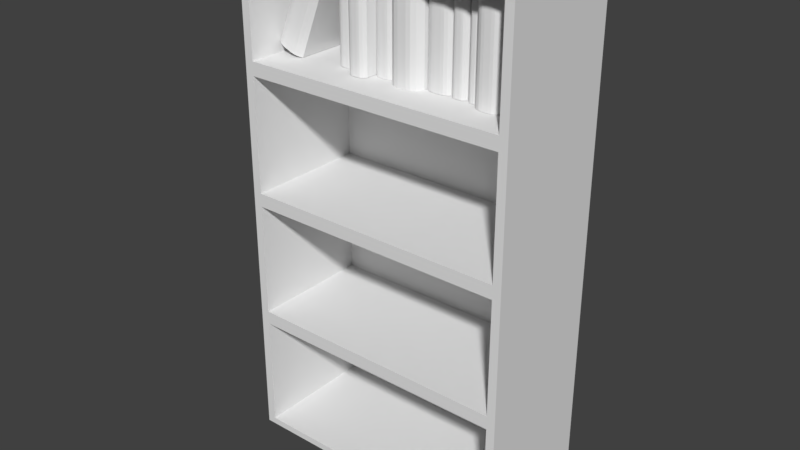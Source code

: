 # Source: libreria.blend  (saved by Blender 2.78.0; exported with 4.5.12 LTS)
import bpy
from mathutils import Matrix  # noqa: F401  (used for matrix-valued properties, if any)

bpy.ops.wm.read_factory_settings(use_empty=True)
scene = bpy.context.scene
scene.name = 'Scene'

# ---- collections
col_collection_1 = bpy.data.collections.new('Collection 1'); scene.collection.children.link(col_collection_1)
col_collection_1.hide_render = True
col_collection_1.hide_viewport = True
col_collection_2 = bpy.data.collections.new('Collection 2'); scene.collection.children.link(col_collection_2)

# ---- world
world_world = bpy.data.worlds.new('World'); scene.world = world_world
world_world.color = (0.05088, 0.05088, 0.05088)
world_world.use_sun_shadow = False
world_world.sun_shadow_jitter_overblur = 0.0
world_world.cycles.sampling_method = 'MANUAL'

# ---- meshes
me_cube_001 = bpy.data.meshes.new('Cube.001')
me_cube_001.from_pydata([], [], [])
me_cube_001.use_remesh_preserve_volume = False
me_cube_001.use_remesh_preserve_attributes = False
me_cube_001.use_mirror_vertex_groups = False
me_cube_001.update()
me_cube = bpy.data.meshes.new('Cube')
me_cube.from_pydata([(-1.0, -1.0, -1.0), (-1.0, -1.0, 1.0), (-1.0, 1.0, -1.0), (-1.0, 1.0, 1.0), (1.0, -1.0, -1.0), (1.0, -1.0, 1.0), (1.0, 1.0, -1.0), (1.0, 1.0, 1.0), (-0.9389, -1.0, -0.8953), (-0.9389, -1.0, 0.8936), (0.9389, -1.0, -0.8953), (0.9389, -1.0, 0.8936), (-0.9389, 0.8975, -0.8953), (-0.9389, 0.8975, 0.8936), (0.9389, 0.8975, -0.8953), (0.9389, 0.8975, 0.8936)], [], [(0, 1, 3, 2), (2, 3, 7, 6), (6, 7, 5, 4), (2, 6, 4, 0), (7, 3, 1, 5), (5, 1, 9, 11), (1, 0, 8, 9), (4, 5, 11, 10), (0, 4, 10, 8), (11, 9, 13, 15), (9, 8, 12, 13), (10, 11, 15, 14), (8, 10, 14, 12), (12, 14, 15, 13)])
me_cube.use_remesh_preserve_volume = False
me_cube.use_remesh_preserve_attributes = False
me_cube.use_mirror_vertex_groups = False
me_cube.update()
me_cube_003 = bpy.data.meshes.new('Cube.003')
me_cube_003.from_pydata([(0.9076, -0.9076, 1.0), (-1.064, -1.0, 1.0), (0.9076, 0.9076, 1.0), (-1.064, 1.0, 1.0), (-1.062, 0.9076, 1.0), (1.0, -1.0, 1.0), (-1.062, -0.9076, 1.0), (1.0, 1.0, 1.0), (-1.064, -1.0, 0.0), (-1.064, 1.0, 0.0), (1.0, 1.0, 0.0), (1.0, -1.0, 0.0), (0.9076, -0.9076, 0.9377), (-1.039, -0.9076, 0.9377), (0.9076, 0.9076, 0.9377), (-1.039, 0.9076, 0.9377), (0.9076, -0.9076, 0.0), (0.9076, 0.9076, 0.0), (0.9983, -0.9076, 1.0), (0.9983, 0.9076, 1.0), (0.9983, -0.9076, 0.9384), (0.9983, 0.9076, 0.9384), (0.9986, -0.8943, 0.0), (0.9983, 0.9076, 0.0), (-1.064, -1.0, 0.5), (-1.174, 0.0, 1.0), (-1.064, 1.0, 0.5), (-1.174, 0.0, 0.0), (-1.174, 0.0, 0.5), (-1.064, -1.0, 0.75), (-1.165, 0.5, 1.0), (-1.064, 1.0, 0.25), (-1.165, 0.5, 0.0), (-1.064, -1.0, 0.25), (-1.165, -0.5, 1.0), (-1.064, 1.0, 0.75), (-1.165, -0.5, 0.0), (-1.165, 0.5, 0.5), (-1.165, -0.5, 0.5), (-1.174, 0.0, 0.25), (-1.174, 0.0, 0.75), (-1.165, -0.5, 0.75), (-1.165, -0.5, 0.25), (-1.165, 0.5, 0.25), (-1.165, 0.5, 0.75), (-1.064, -1.0, 0.875), (-1.131, 0.75, 1.0), (-1.064, 1.0, 0.125), (-1.131, 0.75, 0.0), (-1.064, -1.0, 0.375), (-1.174, -0.25, 1.0), (-1.064, 1.0, 0.625), (-1.174, -0.25, 0.0), (-1.131, 0.75, 0.5), (-1.174, -0.25, 0.5), (-1.174, 0.0, 0.125), (-1.174, 0.0, 0.625), (-1.064, -1.0, 0.625), (-1.174, 0.25, 1.0), (-1.064, 1.0, 0.375), (-1.174, 0.25, 0.0), (-1.064, -1.0, 0.125), (-1.131, -0.75, 1.0), (-1.064, 1.0, 0.875), (-1.131, -0.75, 0.0), (-1.174, 0.25, 0.5), (-1.131, -0.75, 0.5), (-1.174, 0.0, 0.375), (-1.174, 0.0, 0.875), (-1.174, -0.25, 0.75), (-1.131, -0.75, 0.75), (-1.165, -0.5, 0.625), (-1.165, -0.5, 0.875), (-1.174, -0.25, 0.25), (-1.131, -0.75, 0.25), (-1.165, -0.5, 0.125), (-1.165, -0.5, 0.375), (-1.131, 0.75, 0.25), (-1.174, 0.25, 0.25), (-1.165, 0.5, 0.125), (-1.165, 0.5, 0.375), (-1.131, 0.75, 0.75), (-1.174, 0.25, 0.75), (-1.165, 0.5, 0.625), (-1.165, 0.5, 0.875), (-1.174, 0.25, 0.875), (-1.174, 0.25, 0.625), (-1.131, 0.75, 0.625), (-1.174, 0.25, 0.375), (-1.174, 0.25, 0.125), (-1.131, 0.75, 0.125), (-1.131, -0.75, 0.375), (-1.131, -0.75, 0.125), (-1.174, -0.25, 0.125), (-1.131, -0.75, 0.875), (-1.131, -0.75, 0.625), (-1.174, -0.25, 0.625), (-1.174, -0.25, 0.875), (-1.174, -0.25, 0.375), (-1.131, 0.75, 0.375), (-1.131, 0.75, 0.875), (-1.14, 0.0, 1.0), (-1.125, 0.0, 0.9377), (-1.057, 0.9076, 0.9688), (-1.057, -0.9076, 0.9688), (-1.137, 0.0, 0.9688), (-1.134, 0.4538, 1.0), (-1.118, 0.4538, 0.9377), (-1.05, 0.9076, 0.9533), (-1.061, -0.9076, 0.9844), (-1.134, -0.4538, 1.0), (-1.118, -0.4538, 0.9377), (-1.061, 0.9076, 0.9844), (-1.05, -0.9076, 0.9533), (-1.132, 0.0, 0.9533), (-1.139, 0.0, 0.9844), (-1.13, 0.4538, 0.9688), (-1.13, -0.4538, 0.9688), (-1.133, -0.4538, 0.9844), (-1.133, 0.4538, 0.9844), (-1.125, 0.4538, 0.9533), (-1.125, -0.4538, 0.9533), (-1.107, 0.6807, 1.0), (-1.092, 0.6807, 0.9377), (-1.045, 0.9076, 0.9455), (-1.062, -0.9076, 0.9922), (-1.14, -0.2269, 1.0), (-1.125, -0.2269, 0.9377), (-1.059, 0.9076, 0.9766), (-1.054, -0.9076, 0.961), (-1.129, 0.0, 0.9455), (-1.138, 0.0, 0.9766), (-1.103, 0.6807, 0.9688), (-1.137, -0.2269, 0.9688), (-1.14, 0.2269, 1.0), (-1.125, 0.2269, 0.9377), (-1.054, 0.9076, 0.961), (-1.059, -0.9076, 0.9766), (-1.107, -0.6807, 1.0), (-1.092, -0.6807, 0.9377), (-1.062, 0.9076, 0.9922), (-1.045, -0.9076, 0.9455), (-1.135, 0.0, 0.961), (-1.14, 0.0, 0.9922), (-1.137, 0.2269, 0.9688), (-1.103, -0.6807, 0.9688), (-1.132, -0.4538, 0.9766), (-1.134, -0.4538, 0.9922), (-1.139, -0.2269, 0.9844), (-1.106, -0.6807, 0.9844), (-1.132, 0.4538, 0.9766), (-1.134, 0.4538, 0.9922), (-1.106, 0.6807, 0.9844), (-1.139, 0.2269, 0.9844), (-1.122, 0.4538, 0.9455), (-1.128, 0.4538, 0.961), (-1.099, 0.6807, 0.9533), (-1.132, 0.2269, 0.9533), (-1.122, -0.4538, 0.9455), (-1.128, -0.4538, 0.961), (-1.132, -0.2269, 0.9533), (-1.099, -0.6807, 0.9533), (-1.101, -0.6807, 0.961), (-1.135, -0.2269, 0.961), (-1.129, -0.2269, 0.9455), (-1.135, 0.2269, 0.961), (-1.101, 0.6807, 0.961), (-1.095, 0.6807, 0.9455), (-1.14, 0.2269, 0.9922), (-1.106, 0.6807, 0.9922), (-1.105, 0.6807, 0.9766), (-1.106, -0.6807, 0.9922), (-1.14, -0.2269, 0.9922), (-1.138, -0.2269, 0.9766), (-1.105, -0.6807, 0.9766), (-1.138, 0.2269, 0.9766), (-1.129, 0.2269, 0.9455), (-1.095, -0.6807, 0.9455)], [], [(100, 46, 3, 63), (9, 47, 31, 59, 26, 51, 35, 63, 3, 7, 10), (14, 12, 16, 17), (11, 5, 1, 45, 29, 57, 24, 49, 33, 61, 8), (7, 3, 4, 2), (14, 15, 123, 107, 135, 102, 127, 111, 139, 13, 12), (1, 5, 0, 6), (3, 46, 30, 58, 25, 50, 34, 62, 1, 6, 138, 110, 126, 101, 134, 106, 122, 4), (2, 4, 140, 112, 128, 103, 136, 108, 124, 15, 14), (6, 0, 12, 13, 141, 113, 129, 104, 137, 109, 125), (177, 141, 13, 139), (7, 2, 19), (0, 5, 18), (12, 20, 22, 16), (12, 0, 18, 20), (14, 21, 19, 2), (18, 5, 20), (11, 22, 20, 5), (21, 14, 17, 23), (7, 21, 23, 10), (19, 21, 7), (99, 53, 26, 59), (98, 54, 28, 67), (97, 50, 25, 68), (96, 69, 40, 56), (95, 70, 41, 71), (94, 62, 34, 72), (93, 73, 39, 55), (92, 74, 42, 75), (91, 66, 38, 76), (90, 77, 31, 47), (89, 78, 43, 79), (88, 65, 37, 80), (87, 81, 35, 51), (86, 82, 44, 83), (85, 58, 30, 84), (82, 85, 84, 44), (40, 68, 85, 82), (68, 25, 58, 85), (65, 86, 83, 37), (28, 56, 86, 65), (56, 40, 82, 86), (53, 87, 51, 26), (37, 83, 87, 53), (83, 44, 81, 87), (78, 88, 80, 43), (39, 67, 88, 78), (67, 28, 65, 88), (60, 89, 79, 32), (27, 55, 89, 60), (55, 39, 78, 89), (48, 90, 47, 9), (32, 79, 90, 48), (79, 43, 77, 90), (74, 91, 76, 42), (33, 49, 91, 74), (49, 24, 66, 91), (64, 92, 75, 36), (8, 61, 92, 64), (61, 33, 74, 92), (52, 93, 55, 27), (36, 75, 93, 52), (75, 42, 73, 93), (70, 94, 72, 41), (29, 45, 94, 70), (45, 1, 62, 94), (66, 95, 71, 38), (24, 57, 95, 66), (57, 29, 70, 95), (54, 96, 56, 28), (38, 71, 96, 54), (71, 41, 69, 96), (69, 97, 68, 40), (41, 72, 97, 69), (72, 34, 50, 97), (73, 98, 67, 39), (42, 76, 98, 73), (76, 38, 54, 98), (77, 99, 59, 31), (43, 80, 99, 77), (80, 37, 53, 99), (81, 100, 63, 35), (44, 84, 100, 81), (84, 30, 46, 100), (176, 130, 102, 135), (175, 131, 105, 144), (174, 137, 104, 145), (173, 146, 117, 133), (172, 147, 118, 148), (171, 125, 109, 149), (170, 150, 116, 132), (169, 151, 119, 152), (168, 143, 115, 153), (167, 154, 107, 123), (166, 155, 120, 156), (165, 142, 114, 157), (164, 158, 111, 127), (163, 159, 121, 160), (162, 129, 113, 161), (159, 162, 161, 121), (117, 145, 162, 159), (145, 104, 129, 162), (142, 163, 160, 114), (105, 133, 163, 142), (133, 117, 159, 163), (130, 164, 127, 102), (114, 160, 164, 130), (160, 121, 158, 164), (155, 165, 157, 120), (116, 144, 165, 155), (144, 105, 142, 165), (136, 166, 156, 108), (103, 132, 166, 136), (132, 116, 155, 166), (124, 167, 123, 15), (108, 156, 167, 124), (156, 120, 154, 167), (151, 168, 153, 119), (106, 134, 168, 151), (134, 101, 143, 168), (140, 169, 152, 112), (4, 122, 169, 140), (122, 106, 151, 169), (128, 170, 132, 103), (112, 152, 170, 128), (152, 119, 150, 170), (147, 171, 149, 118), (110, 138, 171, 147), (138, 6, 125, 171), (143, 172, 148, 115), (101, 126, 172, 143), (126, 110, 147, 172), (131, 173, 133, 105), (115, 148, 173, 131), (148, 118, 146, 173), (146, 174, 145, 117), (118, 149, 174, 146), (149, 109, 137, 174), (150, 175, 144, 116), (119, 153, 175, 150), (153, 115, 131, 175), (154, 176, 135, 107), (120, 157, 176, 154), (157, 114, 130, 176), (158, 177, 139, 111), (121, 161, 177, 158), (161, 113, 141, 177)])
me_cube_003.use_remesh_preserve_volume = False
me_cube_003.use_remesh_preserve_attributes = False
me_cube_003.use_mirror_vertex_groups = False
me_cube_003.update()
me_cube_004 = bpy.data.meshes.new('Cube.004')
me_cube_004.from_pydata([(0.9076, -0.9076, 1.0), (-1.064, -1.0, 1.0), (0.9076, 0.9076, 1.0), (-1.064, 1.0, 1.0), (-1.062, 0.9076, 1.0), (1.0, -1.0, 1.0), (-1.062, -0.9076, 1.0), (1.0, 1.0, 1.0), (-1.064, -1.0, 0.0), (-1.064, 1.0, 0.0), (1.0, 1.0, 0.0), (1.0, -1.0, 0.0), (0.9076, -0.9076, 0.9377), (-1.039, -0.9076, 0.9377), (0.9076, 0.9076, 0.9377), (-1.039, 0.9076, 0.9377), (0.9076, -0.9076, 0.0), (0.9076, 0.9076, 0.0), (0.9983, -0.9076, 1.0), (0.9983, 0.9076, 1.0), (0.9983, -0.9076, 0.9384), (0.9983, 0.9076, 0.9384), (0.9986, -0.8943, 0.0), (0.9983, 0.9076, 0.0), (-1.064, -1.0, 0.5), (-1.174, 0.0, 1.0), (-1.064, 1.0, 0.5), (-1.174, 0.0, 0.0), (-1.174, 0.0, 0.5), (-1.064, -1.0, 0.75), (-1.165, 0.5, 1.0), (-1.064, 1.0, 0.25), (-1.165, 0.5, 0.0), (-1.064, -1.0, 0.25), (-1.165, -0.5, 1.0), (-1.064, 1.0, 0.75), (-1.165, -0.5, 0.0), (-1.165, 0.5, 0.5), (-1.165, -0.5, 0.5), (-1.174, 0.0, 0.25), (-1.174, 0.0, 0.75), (-1.165, -0.5, 0.75), (-1.165, -0.5, 0.25), (-1.165, 0.5, 0.25), (-1.165, 0.5, 0.75), (-1.064, -1.0, 0.875), (-1.131, 0.75, 1.0), (-1.064, 1.0, 0.125), (-1.131, 0.75, 0.0), (-1.064, -1.0, 0.375), (-1.174, -0.25, 1.0), (-1.064, 1.0, 0.625), (-1.174, -0.25, 0.0), (-1.131, 0.75, 0.5), (-1.174, -0.25, 0.5), (-1.174, 0.0, 0.125), (-1.174, 0.0, 0.625), (-1.064, -1.0, 0.625), (-1.174, 0.25, 1.0), (-1.064, 1.0, 0.375), (-1.174, 0.25, 0.0), (-1.064, -1.0, 0.125), (-1.131, -0.75, 1.0), (-1.064, 1.0, 0.875), (-1.131, -0.75, 0.0), (-1.174, 0.25, 0.5), (-1.131, -0.75, 0.5), (-1.174, 0.0, 0.375), (-1.174, 0.0, 0.875), (-1.174, -0.25, 0.75), (-1.131, -0.75, 0.75), (-1.165, -0.5, 0.625), (-1.165, -0.5, 0.875), (-1.174, -0.25, 0.25), (-1.131, -0.75, 0.25), (-1.165, -0.5, 0.125), (-1.165, -0.5, 0.375), (-1.131, 0.75, 0.25), (-1.174, 0.25, 0.25), (-1.165, 0.5, 0.125), (-1.165, 0.5, 0.375), (-1.131, 0.75, 0.75), (-1.174, 0.25, 0.75), (-1.165, 0.5, 0.625), (-1.165, 0.5, 0.875), (-1.174, 0.25, 0.875), (-1.174, 0.25, 0.625), (-1.131, 0.75, 0.625), (-1.174, 0.25, 0.375), (-1.174, 0.25, 0.125), (-1.131, 0.75, 0.125), (-1.131, -0.75, 0.375), (-1.131, -0.75, 0.125), (-1.174, -0.25, 0.125), (-1.131, -0.75, 0.875), (-1.131, -0.75, 0.625), (-1.174, -0.25, 0.625), (-1.174, -0.25, 0.875), (-1.174, -0.25, 0.375), (-1.131, 0.75, 0.375), (-1.131, 0.75, 0.875), (-1.14, 0.0, 1.0), (-1.125, 0.0, 0.9377), (-1.057, 0.9076, 0.9688), (-1.057, -0.9076, 0.9688), (-1.137, 0.0, 0.9688), (-1.134, 0.4538, 1.0), (-1.118, 0.4538, 0.9377), (-1.05, 0.9076, 0.9533), (-1.061, -0.9076, 0.9844), (-1.134, -0.4538, 1.0), (-1.118, -0.4538, 0.9377), (-1.061, 0.9076, 0.9844), (-1.05, -0.9076, 0.9533), (-1.132, 0.0, 0.9533), (-1.139, 0.0, 0.9844), (-1.13, 0.4538, 0.9688), (-1.13, -0.4538, 0.9688), (-1.133, -0.4538, 0.9844), (-1.133, 0.4538, 0.9844), (-1.125, 0.4538, 0.9533), (-1.125, -0.4538, 0.9533), (-1.107, 0.6807, 1.0), (-1.092, 0.6807, 0.9377), (-1.045, 0.9076, 0.9455), (-1.062, -0.9076, 0.9922), (-1.14, -0.2269, 1.0), (-1.125, -0.2269, 0.9377), (-1.059, 0.9076, 0.9766), (-1.054, -0.9076, 0.961), (-1.129, 0.0, 0.9455), (-1.138, 0.0, 0.9766), (-1.103, 0.6807, 0.9688), (-1.137, -0.2269, 0.9688), (-1.14, 0.2269, 1.0), (-1.125, 0.2269, 0.9377), (-1.054, 0.9076, 0.961), (-1.059, -0.9076, 0.9766), (-1.107, -0.6807, 1.0), (-1.092, -0.6807, 0.9377), (-1.062, 0.9076, 0.9922), (-1.045, -0.9076, 0.9455), (-1.135, 0.0, 0.961), (-1.14, 0.0, 0.9922), (-1.137, 0.2269, 0.9688), (-1.103, -0.6807, 0.9688), (-1.132, -0.4538, 0.9766), (-1.134, -0.4538, 0.9922), (-1.139, -0.2269, 0.9844), (-1.106, -0.6807, 0.9844), (-1.132, 0.4538, 0.9766), (-1.134, 0.4538, 0.9922), (-1.106, 0.6807, 0.9844), (-1.139, 0.2269, 0.9844), (-1.122, 0.4538, 0.9455), (-1.128, 0.4538, 0.961), (-1.099, 0.6807, 0.9533), (-1.132, 0.2269, 0.9533), (-1.122, -0.4538, 0.9455), (-1.128, -0.4538, 0.961), (-1.132, -0.2269, 0.9533), (-1.099, -0.6807, 0.9533), (-1.101, -0.6807, 0.961), (-1.135, -0.2269, 0.961), (-1.129, -0.2269, 0.9455), (-1.135, 0.2269, 0.961), (-1.101, 0.6807, 0.961), (-1.095, 0.6807, 0.9455), (-1.14, 0.2269, 0.9922), (-1.106, 0.6807, 0.9922), (-1.105, 0.6807, 0.9766), (-1.106, -0.6807, 0.9922), (-1.14, -0.2269, 0.9922), (-1.138, -0.2269, 0.9766), (-1.105, -0.6807, 0.9766), (-1.138, 0.2269, 0.9766), (-1.129, 0.2269, 0.9455), (-1.095, -0.6807, 0.9455)], [], [(100, 46, 3, 63), (9, 47, 31, 59, 26, 51, 35, 63, 3, 7, 10), (14, 12, 16, 17), (11, 5, 1, 45, 29, 57, 24, 49, 33, 61, 8), (7, 3, 4, 2), (14, 15, 123, 107, 135, 102, 127, 111, 139, 13, 12), (1, 5, 0, 6), (3, 46, 30, 58, 25, 50, 34, 62, 1, 6, 138, 110, 126, 101, 134, 106, 122, 4), (2, 4, 140, 112, 128, 103, 136, 108, 124, 15, 14), (6, 0, 12, 13, 141, 113, 129, 104, 137, 109, 125), (177, 141, 13, 139), (7, 2, 19), (0, 5, 18), (12, 20, 22, 16), (12, 0, 18, 20), (14, 21, 19, 2), (18, 5, 20), (11, 22, 20, 5), (21, 14, 17, 23), (7, 21, 23, 10), (19, 21, 7), (99, 53, 26, 59), (98, 54, 28, 67), (97, 50, 25, 68), (96, 69, 40, 56), (95, 70, 41, 71), (94, 62, 34, 72), (93, 73, 39, 55), (92, 74, 42, 75), (91, 66, 38, 76), (90, 77, 31, 47), (89, 78, 43, 79), (88, 65, 37, 80), (87, 81, 35, 51), (86, 82, 44, 83), (85, 58, 30, 84), (82, 85, 84, 44), (40, 68, 85, 82), (68, 25, 58, 85), (65, 86, 83, 37), (28, 56, 86, 65), (56, 40, 82, 86), (53, 87, 51, 26), (37, 83, 87, 53), (83, 44, 81, 87), (78, 88, 80, 43), (39, 67, 88, 78), (67, 28, 65, 88), (60, 89, 79, 32), (27, 55, 89, 60), (55, 39, 78, 89), (48, 90, 47, 9), (32, 79, 90, 48), (79, 43, 77, 90), (74, 91, 76, 42), (33, 49, 91, 74), (49, 24, 66, 91), (64, 92, 75, 36), (8, 61, 92, 64), (61, 33, 74, 92), (52, 93, 55, 27), (36, 75, 93, 52), (75, 42, 73, 93), (70, 94, 72, 41), (29, 45, 94, 70), (45, 1, 62, 94), (66, 95, 71, 38), (24, 57, 95, 66), (57, 29, 70, 95), (54, 96, 56, 28), (38, 71, 96, 54), (71, 41, 69, 96), (69, 97, 68, 40), (41, 72, 97, 69), (72, 34, 50, 97), (73, 98, 67, 39), (42, 76, 98, 73), (76, 38, 54, 98), (77, 99, 59, 31), (43, 80, 99, 77), (80, 37, 53, 99), (81, 100, 63, 35), (44, 84, 100, 81), (84, 30, 46, 100), (176, 130, 102, 135), (175, 131, 105, 144), (174, 137, 104, 145), (173, 146, 117, 133), (172, 147, 118, 148), (171, 125, 109, 149), (170, 150, 116, 132), (169, 151, 119, 152), (168, 143, 115, 153), (167, 154, 107, 123), (166, 155, 120, 156), (165, 142, 114, 157), (164, 158, 111, 127), (163, 159, 121, 160), (162, 129, 113, 161), (159, 162, 161, 121), (117, 145, 162, 159), (145, 104, 129, 162), (142, 163, 160, 114), (105, 133, 163, 142), (133, 117, 159, 163), (130, 164, 127, 102), (114, 160, 164, 130), (160, 121, 158, 164), (155, 165, 157, 120), (116, 144, 165, 155), (144, 105, 142, 165), (136, 166, 156, 108), (103, 132, 166, 136), (132, 116, 155, 166), (124, 167, 123, 15), (108, 156, 167, 124), (156, 120, 154, 167), (151, 168, 153, 119), (106, 134, 168, 151), (134, 101, 143, 168), (140, 169, 152, 112), (4, 122, 169, 140), (122, 106, 151, 169), (128, 170, 132, 103), (112, 152, 170, 128), (152, 119, 150, 170), (147, 171, 149, 118), (110, 138, 171, 147), (138, 6, 125, 171), (143, 172, 148, 115), (101, 126, 172, 143), (126, 110, 147, 172), (131, 173, 133, 105), (115, 148, 173, 131), (148, 118, 146, 173), (146, 174, 145, 117), (118, 149, 174, 146), (149, 109, 137, 174), (150, 175, 144, 116), (119, 153, 175, 150), (153, 115, 131, 175), (154, 176, 135, 107), (120, 157, 176, 154), (157, 114, 130, 176), (158, 177, 139, 111), (121, 161, 177, 158), (161, 113, 141, 177)])
me_cube_004.use_remesh_preserve_volume = False
me_cube_004.use_remesh_preserve_attributes = False
me_cube_004.use_mirror_vertex_groups = False
me_cube_004.update()
me_cube_005 = bpy.data.meshes.new('Cube.005')
me_cube_005.from_pydata([(0.9076, -0.9076, 1.0), (-1.064, -1.0, 1.0), (0.9076, 0.9076, 1.0), (-1.064, 1.0, 1.0), (-1.062, 0.9076, 1.0), (1.0, -1.0, 1.0), (-1.062, -0.9076, 1.0), (1.0, 1.0, 1.0), (-1.064, -1.0, 0.0), (-1.064, 1.0, 0.0), (1.0, 1.0, 0.0), (1.0, -1.0, 0.0), (0.9076, -0.9076, 0.9377), (-1.039, -0.9076, 0.9377), (0.9076, 0.9076, 0.9377), (-1.039, 0.9076, 0.9377), (0.9076, -0.9076, 0.0), (0.9076, 0.9076, 0.0), (0.9983, -0.9076, 1.0), (0.9983, 0.9076, 1.0), (0.9983, -0.9076, 0.9384), (0.9983, 0.9076, 0.9384), (0.9986, -0.8943, 0.0), (0.9983, 0.9076, 0.0), (-1.064, -1.0, 0.5), (-1.174, 0.0, 1.0), (-1.064, 1.0, 0.5), (-1.174, 0.0, 0.0), (-1.174, 0.0, 0.5), (-1.064, -1.0, 0.75), (-1.165, 0.5, 1.0), (-1.064, 1.0, 0.25), (-1.165, 0.5, 0.0), (-1.064, -1.0, 0.25), (-1.165, -0.5, 1.0), (-1.064, 1.0, 0.75), (-1.165, -0.5, 0.0), (-1.165, 0.5, 0.5), (-1.165, -0.5, 0.5), (-1.174, 0.0, 0.25), (-1.174, 0.0, 0.75), (-1.165, -0.5, 0.75), (-1.165, -0.5, 0.25), (-1.165, 0.5, 0.25), (-1.165, 0.5, 0.75), (-1.064, -1.0, 0.875), (-1.131, 0.75, 1.0), (-1.064, 1.0, 0.125), (-1.131, 0.75, 0.0), (-1.064, -1.0, 0.375), (-1.174, -0.25, 1.0), (-1.064, 1.0, 0.625), (-1.174, -0.25, 0.0), (-1.131, 0.75, 0.5), (-1.174, -0.25, 0.5), (-1.174, 0.0, 0.125), (-1.174, 0.0, 0.625), (-1.064, -1.0, 0.625), (-1.174, 0.25, 1.0), (-1.064, 1.0, 0.375), (-1.174, 0.25, 0.0), (-1.064, -1.0, 0.125), (-1.131, -0.75, 1.0), (-1.064, 1.0, 0.875), (-1.131, -0.75, 0.0), (-1.174, 0.25, 0.5), (-1.131, -0.75, 0.5), (-1.174, 0.0, 0.375), (-1.174, 0.0, 0.875), (-1.174, -0.25, 0.75), (-1.131, -0.75, 0.75), (-1.165, -0.5, 0.625), (-1.165, -0.5, 0.875), (-1.174, -0.25, 0.25), (-1.131, -0.75, 0.25), (-1.165, -0.5, 0.125), (-1.165, -0.5, 0.375), (-1.131, 0.75, 0.25), (-1.174, 0.25, 0.25), (-1.165, 0.5, 0.125), (-1.165, 0.5, 0.375), (-1.131, 0.75, 0.75), (-1.174, 0.25, 0.75), (-1.165, 0.5, 0.625), (-1.165, 0.5, 0.875), (-1.174, 0.25, 0.875), (-1.174, 0.25, 0.625), (-1.131, 0.75, 0.625), (-1.174, 0.25, 0.375), (-1.174, 0.25, 0.125), (-1.131, 0.75, 0.125), (-1.131, -0.75, 0.375), (-1.131, -0.75, 0.125), (-1.174, -0.25, 0.125), (-1.131, -0.75, 0.875), (-1.131, -0.75, 0.625), (-1.174, -0.25, 0.625), (-1.174, -0.25, 0.875), (-1.174, -0.25, 0.375), (-1.131, 0.75, 0.375), (-1.131, 0.75, 0.875), (-1.14, 0.0, 1.0), (-1.125, 0.0, 0.9377), (-1.057, 0.9076, 0.9688), (-1.057, -0.9076, 0.9688), (-1.137, 0.0, 0.9688), (-1.134, 0.4538, 1.0), (-1.118, 0.4538, 0.9377), (-1.05, 0.9076, 0.9533), (-1.061, -0.9076, 0.9844), (-1.134, -0.4538, 1.0), (-1.118, -0.4538, 0.9377), (-1.061, 0.9076, 0.9844), (-1.05, -0.9076, 0.9533), (-1.132, 0.0, 0.9533), (-1.139, 0.0, 0.9844), (-1.13, 0.4538, 0.9688), (-1.13, -0.4538, 0.9688), (-1.133, -0.4538, 0.9844), (-1.133, 0.4538, 0.9844), (-1.125, 0.4538, 0.9533), (-1.125, -0.4538, 0.9533), (-1.107, 0.6807, 1.0), (-1.092, 0.6807, 0.9377), (-1.045, 0.9076, 0.9455), (-1.062, -0.9076, 0.9922), (-1.14, -0.2269, 1.0), (-1.125, -0.2269, 0.9377), (-1.059, 0.9076, 0.9766), (-1.054, -0.9076, 0.961), (-1.129, 0.0, 0.9455), (-1.138, 0.0, 0.9766), (-1.103, 0.6807, 0.9688), (-1.137, -0.2269, 0.9688), (-1.14, 0.2269, 1.0), (-1.125, 0.2269, 0.9377), (-1.054, 0.9076, 0.961), (-1.059, -0.9076, 0.9766), (-1.107, -0.6807, 1.0), (-1.092, -0.6807, 0.9377), (-1.062, 0.9076, 0.9922), (-1.045, -0.9076, 0.9455), (-1.135, 0.0, 0.961), (-1.14, 0.0, 0.9922), (-1.137, 0.2269, 0.9688), (-1.103, -0.6807, 0.9688), (-1.132, -0.4538, 0.9766), (-1.134, -0.4538, 0.9922), (-1.139, -0.2269, 0.9844), (-1.106, -0.6807, 0.9844), (-1.132, 0.4538, 0.9766), (-1.134, 0.4538, 0.9922), (-1.106, 0.6807, 0.9844), (-1.139, 0.2269, 0.9844), (-1.122, 0.4538, 0.9455), (-1.128, 0.4538, 0.961), (-1.099, 0.6807, 0.9533), (-1.132, 0.2269, 0.9533), (-1.122, -0.4538, 0.9455), (-1.128, -0.4538, 0.961), (-1.132, -0.2269, 0.9533), (-1.099, -0.6807, 0.9533), (-1.101, -0.6807, 0.961), (-1.135, -0.2269, 0.961), (-1.129, -0.2269, 0.9455), (-1.135, 0.2269, 0.961), (-1.101, 0.6807, 0.961), (-1.095, 0.6807, 0.9455), (-1.14, 0.2269, 0.9922), (-1.106, 0.6807, 0.9922), (-1.105, 0.6807, 0.9766), (-1.106, -0.6807, 0.9922), (-1.14, -0.2269, 0.9922), (-1.138, -0.2269, 0.9766), (-1.105, -0.6807, 0.9766), (-1.138, 0.2269, 0.9766), (-1.129, 0.2269, 0.9455), (-1.095, -0.6807, 0.9455)], [], [(100, 46, 3, 63), (9, 47, 31, 59, 26, 51, 35, 63, 3, 7, 10), (14, 12, 16, 17), (11, 5, 1, 45, 29, 57, 24, 49, 33, 61, 8), (7, 3, 4, 2), (14, 15, 123, 107, 135, 102, 127, 111, 139, 13, 12), (1, 5, 0, 6), (3, 46, 30, 58, 25, 50, 34, 62, 1, 6, 138, 110, 126, 101, 134, 106, 122, 4), (2, 4, 140, 112, 128, 103, 136, 108, 124, 15, 14), (6, 0, 12, 13, 141, 113, 129, 104, 137, 109, 125), (177, 141, 13, 139), (7, 2, 19), (0, 5, 18), (12, 20, 22, 16), (12, 0, 18, 20), (14, 21, 19, 2), (18, 5, 20), (11, 22, 20, 5), (21, 14, 17, 23), (7, 21, 23, 10), (19, 21, 7), (99, 53, 26, 59), (98, 54, 28, 67), (97, 50, 25, 68), (96, 69, 40, 56), (95, 70, 41, 71), (94, 62, 34, 72), (93, 73, 39, 55), (92, 74, 42, 75), (91, 66, 38, 76), (90, 77, 31, 47), (89, 78, 43, 79), (88, 65, 37, 80), (87, 81, 35, 51), (86, 82, 44, 83), (85, 58, 30, 84), (82, 85, 84, 44), (40, 68, 85, 82), (68, 25, 58, 85), (65, 86, 83, 37), (28, 56, 86, 65), (56, 40, 82, 86), (53, 87, 51, 26), (37, 83, 87, 53), (83, 44, 81, 87), (78, 88, 80, 43), (39, 67, 88, 78), (67, 28, 65, 88), (60, 89, 79, 32), (27, 55, 89, 60), (55, 39, 78, 89), (48, 90, 47, 9), (32, 79, 90, 48), (79, 43, 77, 90), (74, 91, 76, 42), (33, 49, 91, 74), (49, 24, 66, 91), (64, 92, 75, 36), (8, 61, 92, 64), (61, 33, 74, 92), (52, 93, 55, 27), (36, 75, 93, 52), (75, 42, 73, 93), (70, 94, 72, 41), (29, 45, 94, 70), (45, 1, 62, 94), (66, 95, 71, 38), (24, 57, 95, 66), (57, 29, 70, 95), (54, 96, 56, 28), (38, 71, 96, 54), (71, 41, 69, 96), (69, 97, 68, 40), (41, 72, 97, 69), (72, 34, 50, 97), (73, 98, 67, 39), (42, 76, 98, 73), (76, 38, 54, 98), (77, 99, 59, 31), (43, 80, 99, 77), (80, 37, 53, 99), (81, 100, 63, 35), (44, 84, 100, 81), (84, 30, 46, 100), (176, 130, 102, 135), (175, 131, 105, 144), (174, 137, 104, 145), (173, 146, 117, 133), (172, 147, 118, 148), (171, 125, 109, 149), (170, 150, 116, 132), (169, 151, 119, 152), (168, 143, 115, 153), (167, 154, 107, 123), (166, 155, 120, 156), (165, 142, 114, 157), (164, 158, 111, 127), (163, 159, 121, 160), (162, 129, 113, 161), (159, 162, 161, 121), (117, 145, 162, 159), (145, 104, 129, 162), (142, 163, 160, 114), (105, 133, 163, 142), (133, 117, 159, 163), (130, 164, 127, 102), (114, 160, 164, 130), (160, 121, 158, 164), (155, 165, 157, 120), (116, 144, 165, 155), (144, 105, 142, 165), (136, 166, 156, 108), (103, 132, 166, 136), (132, 116, 155, 166), (124, 167, 123, 15), (108, 156, 167, 124), (156, 120, 154, 167), (151, 168, 153, 119), (106, 134, 168, 151), (134, 101, 143, 168), (140, 169, 152, 112), (4, 122, 169, 140), (122, 106, 151, 169), (128, 170, 132, 103), (112, 152, 170, 128), (152, 119, 150, 170), (147, 171, 149, 118), (110, 138, 171, 147), (138, 6, 125, 171), (143, 172, 148, 115), (101, 126, 172, 143), (126, 110, 147, 172), (131, 173, 133, 105), (115, 148, 173, 131), (148, 118, 146, 173), (146, 174, 145, 117), (118, 149, 174, 146), (149, 109, 137, 174), (150, 175, 144, 116), (119, 153, 175, 150), (153, 115, 131, 175), (154, 176, 135, 107), (120, 157, 176, 154), (157, 114, 130, 176), (158, 177, 139, 111), (121, 161, 177, 158), (161, 113, 141, 177)])
me_cube_005.use_remesh_preserve_volume = False
me_cube_005.use_remesh_preserve_attributes = False
me_cube_005.use_mirror_vertex_groups = False
me_cube_005.update()
me_cube_006 = bpy.data.meshes.new('Cube.006')
me_cube_006.from_pydata([(0.9076, -0.9076, 1.0), (-1.064, -1.0, 1.0), (0.9076, 0.9076, 1.0), (-1.064, 1.0, 1.0), (-1.062, 0.9076, 1.0), (1.0, -1.0, 1.0), (-1.062, -0.9076, 1.0), (1.0, 1.0, 1.0), (-1.064, -1.0, 0.0), (-1.064, 1.0, 0.0), (1.0, 1.0, 0.0), (1.0, -1.0, 0.0), (0.9076, -0.9076, 0.9377), (-1.039, -0.9076, 0.9377), (0.9076, 0.9076, 0.9377), (-1.039, 0.9076, 0.9377), (0.9076, -0.9076, 0.0), (0.9076, 0.9076, 0.0), (0.9983, -0.9076, 1.0), (0.9983, 0.9076, 1.0), (0.9983, -0.9076, 0.9384), (0.9983, 0.9076, 0.9384), (0.9986, -0.8943, 0.0), (0.9983, 0.9076, 0.0), (-1.064, -1.0, 0.5), (-1.174, 0.0, 1.0), (-1.064, 1.0, 0.5), (-1.174, 0.0, 0.0), (-1.174, 0.0, 0.5), (-1.064, -1.0, 0.75), (-1.165, 0.5, 1.0), (-1.064, 1.0, 0.25), (-1.165, 0.5, 0.0), (-1.064, -1.0, 0.25), (-1.165, -0.5, 1.0), (-1.064, 1.0, 0.75), (-1.165, -0.5, 0.0), (-1.165, 0.5, 0.5), (-1.165, -0.5, 0.5), (-1.174, 0.0, 0.25), (-1.174, 0.0, 0.75), (-1.165, -0.5, 0.75), (-1.165, -0.5, 0.25), (-1.165, 0.5, 0.25), (-1.165, 0.5, 0.75), (-1.064, -1.0, 0.875), (-1.131, 0.75, 1.0), (-1.064, 1.0, 0.125), (-1.131, 0.75, 0.0), (-1.064, -1.0, 0.375), (-1.174, -0.25, 1.0), (-1.064, 1.0, 0.625), (-1.174, -0.25, 0.0), (-1.131, 0.75, 0.5), (-1.174, -0.25, 0.5), (-1.174, 0.0, 0.125), (-1.174, 0.0, 0.625), (-1.064, -1.0, 0.625), (-1.174, 0.25, 1.0), (-1.064, 1.0, 0.375), (-1.174, 0.25, 0.0), (-1.064, -1.0, 0.125), (-1.131, -0.75, 1.0), (-1.064, 1.0, 0.875), (-1.131, -0.75, 0.0), (-1.174, 0.25, 0.5), (-1.131, -0.75, 0.5), (-1.174, 0.0, 0.375), (-1.174, 0.0, 0.875), (-1.174, -0.25, 0.75), (-1.131, -0.75, 0.75), (-1.165, -0.5, 0.625), (-1.165, -0.5, 0.875), (-1.174, -0.25, 0.25), (-1.131, -0.75, 0.25), (-1.165, -0.5, 0.125), (-1.165, -0.5, 0.375), (-1.131, 0.75, 0.25), (-1.174, 0.25, 0.25), (-1.165, 0.5, 0.125), (-1.165, 0.5, 0.375), (-1.131, 0.75, 0.75), (-1.174, 0.25, 0.75), (-1.165, 0.5, 0.625), (-1.165, 0.5, 0.875), (-1.174, 0.25, 0.875), (-1.174, 0.25, 0.625), (-1.131, 0.75, 0.625), (-1.174, 0.25, 0.375), (-1.174, 0.25, 0.125), (-1.131, 0.75, 0.125), (-1.131, -0.75, 0.375), (-1.131, -0.75, 0.125), (-1.174, -0.25, 0.125), (-1.131, -0.75, 0.875), (-1.131, -0.75, 0.625), (-1.174, -0.25, 0.625), (-1.174, -0.25, 0.875), (-1.174, -0.25, 0.375), (-1.131, 0.75, 0.375), (-1.131, 0.75, 0.875), (-1.14, 0.0, 1.0), (-1.125, 0.0, 0.9377), (-1.057, 0.9076, 0.9688), (-1.057, -0.9076, 0.9688), (-1.137, 0.0, 0.9688), (-1.134, 0.4538, 1.0), (-1.118, 0.4538, 0.9377), (-1.05, 0.9076, 0.9533), (-1.061, -0.9076, 0.9844), (-1.134, -0.4538, 1.0), (-1.118, -0.4538, 0.9377), (-1.061, 0.9076, 0.9844), (-1.05, -0.9076, 0.9533), (-1.132, 0.0, 0.9533), (-1.139, 0.0, 0.9844), (-1.13, 0.4538, 0.9688), (-1.13, -0.4538, 0.9688), (-1.133, -0.4538, 0.9844), (-1.133, 0.4538, 0.9844), (-1.125, 0.4538, 0.9533), (-1.125, -0.4538, 0.9533), (-1.107, 0.6807, 1.0), (-1.092, 0.6807, 0.9377), (-1.045, 0.9076, 0.9455), (-1.062, -0.9076, 0.9922), (-1.14, -0.2269, 1.0), (-1.125, -0.2269, 0.9377), (-1.059, 0.9076, 0.9766), (-1.054, -0.9076, 0.961), (-1.129, 0.0, 0.9455), (-1.138, 0.0, 0.9766), (-1.103, 0.6807, 0.9688), (-1.137, -0.2269, 0.9688), (-1.14, 0.2269, 1.0), (-1.125, 0.2269, 0.9377), (-1.054, 0.9076, 0.961), (-1.059, -0.9076, 0.9766), (-1.107, -0.6807, 1.0), (-1.092, -0.6807, 0.9377), (-1.062, 0.9076, 0.9922), (-1.045, -0.9076, 0.9455), (-1.135, 0.0, 0.961), (-1.14, 0.0, 0.9922), (-1.137, 0.2269, 0.9688), (-1.103, -0.6807, 0.9688), (-1.132, -0.4538, 0.9766), (-1.134, -0.4538, 0.9922), (-1.139, -0.2269, 0.9844), (-1.106, -0.6807, 0.9844), (-1.132, 0.4538, 0.9766), (-1.134, 0.4538, 0.9922), (-1.106, 0.6807, 0.9844), (-1.139, 0.2269, 0.9844), (-1.122, 0.4538, 0.9455), (-1.128, 0.4538, 0.961), (-1.099, 0.6807, 0.9533), (-1.132, 0.2269, 0.9533), (-1.122, -0.4538, 0.9455), (-1.128, -0.4538, 0.961), (-1.132, -0.2269, 0.9533), (-1.099, -0.6807, 0.9533), (-1.101, -0.6807, 0.961), (-1.135, -0.2269, 0.961), (-1.129, -0.2269, 0.9455), (-1.135, 0.2269, 0.961), (-1.101, 0.6807, 0.961), (-1.095, 0.6807, 0.9455), (-1.14, 0.2269, 0.9922), (-1.106, 0.6807, 0.9922), (-1.105, 0.6807, 0.9766), (-1.106, -0.6807, 0.9922), (-1.14, -0.2269, 0.9922), (-1.138, -0.2269, 0.9766), (-1.105, -0.6807, 0.9766), (-1.138, 0.2269, 0.9766), (-1.129, 0.2269, 0.9455), (-1.095, -0.6807, 0.9455)], [], [(100, 46, 3, 63), (9, 47, 31, 59, 26, 51, 35, 63, 3, 7, 10), (14, 12, 16, 17), (11, 5, 1, 45, 29, 57, 24, 49, 33, 61, 8), (7, 3, 4, 2), (14, 15, 123, 107, 135, 102, 127, 111, 139, 13, 12), (1, 5, 0, 6), (3, 46, 30, 58, 25, 50, 34, 62, 1, 6, 138, 110, 126, 101, 134, 106, 122, 4), (2, 4, 140, 112, 128, 103, 136, 108, 124, 15, 14), (6, 0, 12, 13, 141, 113, 129, 104, 137, 109, 125), (177, 141, 13, 139), (7, 2, 19), (0, 5, 18), (12, 20, 22, 16), (12, 0, 18, 20), (14, 21, 19, 2), (18, 5, 20), (11, 22, 20, 5), (21, 14, 17, 23), (7, 21, 23, 10), (19, 21, 7), (99, 53, 26, 59), (98, 54, 28, 67), (97, 50, 25, 68), (96, 69, 40, 56), (95, 70, 41, 71), (94, 62, 34, 72), (93, 73, 39, 55), (92, 74, 42, 75), (91, 66, 38, 76), (90, 77, 31, 47), (89, 78, 43, 79), (88, 65, 37, 80), (87, 81, 35, 51), (86, 82, 44, 83), (85, 58, 30, 84), (82, 85, 84, 44), (40, 68, 85, 82), (68, 25, 58, 85), (65, 86, 83, 37), (28, 56, 86, 65), (56, 40, 82, 86), (53, 87, 51, 26), (37, 83, 87, 53), (83, 44, 81, 87), (78, 88, 80, 43), (39, 67, 88, 78), (67, 28, 65, 88), (60, 89, 79, 32), (27, 55, 89, 60), (55, 39, 78, 89), (48, 90, 47, 9), (32, 79, 90, 48), (79, 43, 77, 90), (74, 91, 76, 42), (33, 49, 91, 74), (49, 24, 66, 91), (64, 92, 75, 36), (8, 61, 92, 64), (61, 33, 74, 92), (52, 93, 55, 27), (36, 75, 93, 52), (75, 42, 73, 93), (70, 94, 72, 41), (29, 45, 94, 70), (45, 1, 62, 94), (66, 95, 71, 38), (24, 57, 95, 66), (57, 29, 70, 95), (54, 96, 56, 28), (38, 71, 96, 54), (71, 41, 69, 96), (69, 97, 68, 40), (41, 72, 97, 69), (72, 34, 50, 97), (73, 98, 67, 39), (42, 76, 98, 73), (76, 38, 54, 98), (77, 99, 59, 31), (43, 80, 99, 77), (80, 37, 53, 99), (81, 100, 63, 35), (44, 84, 100, 81), (84, 30, 46, 100), (176, 130, 102, 135), (175, 131, 105, 144), (174, 137, 104, 145), (173, 146, 117, 133), (172, 147, 118, 148), (171, 125, 109, 149), (170, 150, 116, 132), (169, 151, 119, 152), (168, 143, 115, 153), (167, 154, 107, 123), (166, 155, 120, 156), (165, 142, 114, 157), (164, 158, 111, 127), (163, 159, 121, 160), (162, 129, 113, 161), (159, 162, 161, 121), (117, 145, 162, 159), (145, 104, 129, 162), (142, 163, 160, 114), (105, 133, 163, 142), (133, 117, 159, 163), (130, 164, 127, 102), (114, 160, 164, 130), (160, 121, 158, 164), (155, 165, 157, 120), (116, 144, 165, 155), (144, 105, 142, 165), (136, 166, 156, 108), (103, 132, 166, 136), (132, 116, 155, 166), (124, 167, 123, 15), (108, 156, 167, 124), (156, 120, 154, 167), (151, 168, 153, 119), (106, 134, 168, 151), (134, 101, 143, 168), (140, 169, 152, 112), (4, 122, 169, 140), (122, 106, 151, 169), (128, 170, 132, 103), (112, 152, 170, 128), (152, 119, 150, 170), (147, 171, 149, 118), (110, 138, 171, 147), (138, 6, 125, 171), (143, 172, 148, 115), (101, 126, 172, 143), (126, 110, 147, 172), (131, 173, 133, 105), (115, 148, 173, 131), (148, 118, 146, 173), (146, 174, 145, 117), (118, 149, 174, 146), (149, 109, 137, 174), (150, 175, 144, 116), (119, 153, 175, 150), (153, 115, 131, 175), (154, 176, 135, 107), (120, 157, 176, 154), (157, 114, 130, 176), (158, 177, 139, 111), (121, 161, 177, 158), (161, 113, 141, 177)])
me_cube_006.use_remesh_preserve_volume = False
me_cube_006.use_remesh_preserve_attributes = False
me_cube_006.use_mirror_vertex_groups = False
me_cube_006.update()
me_cube_007 = bpy.data.meshes.new('Cube.007')
me_cube_007.from_pydata([(0.9076, -0.9076, 1.0), (-1.064, -1.0, 1.0), (0.9076, 0.9076, 1.0), (-1.064, 1.0, 1.0), (-1.062, 0.9076, 1.0), (1.0, -1.0, 1.0), (-1.062, -0.9076, 1.0), (1.0, 1.0, 1.0), (-1.064, -1.0, 0.0), (-1.064, 1.0, 0.0), (1.0, 1.0, 0.0), (1.0, -1.0, 0.0), (0.9076, -0.9076, 0.9377), (-1.039, -0.9076, 0.9377), (0.9076, 0.9076, 0.9377), (-1.039, 0.9076, 0.9377), (0.9076, -0.9076, 0.0), (0.9076, 0.9076, 0.0), (0.9983, -0.9076, 1.0), (0.9983, 0.9076, 1.0), (0.9983, -0.9076, 0.9384), (0.9983, 0.9076, 0.9384), (0.9986, -0.8943, 0.0), (0.9983, 0.9076, 0.0), (-1.064, -1.0, 0.5), (-1.174, 0.0, 1.0), (-1.064, 1.0, 0.5), (-1.174, 0.0, 0.0), (-1.174, 0.0, 0.5), (-1.064, -1.0, 0.75), (-1.165, 0.5, 1.0), (-1.064, 1.0, 0.25), (-1.165, 0.5, 0.0), (-1.064, -1.0, 0.25), (-1.165, -0.5, 1.0), (-1.064, 1.0, 0.75), (-1.165, -0.5, 0.0), (-1.165, 0.5, 0.5), (-1.165, -0.5, 0.5), (-1.174, 0.0, 0.25), (-1.174, 0.0, 0.75), (-1.165, -0.5, 0.75), (-1.165, -0.5, 0.25), (-1.165, 0.5, 0.25), (-1.165, 0.5, 0.75), (-1.064, -1.0, 0.875), (-1.131, 0.75, 1.0), (-1.064, 1.0, 0.125), (-1.131, 0.75, 0.0), (-1.064, -1.0, 0.375), (-1.174, -0.25, 1.0), (-1.064, 1.0, 0.625), (-1.174, -0.25, 0.0), (-1.131, 0.75, 0.5), (-1.174, -0.25, 0.5), (-1.174, 0.0, 0.125), (-1.174, 0.0, 0.625), (-1.064, -1.0, 0.625), (-1.174, 0.25, 1.0), (-1.064, 1.0, 0.375), (-1.174, 0.25, 0.0), (-1.064, -1.0, 0.125), (-1.131, -0.75, 1.0), (-1.064, 1.0, 0.875), (-1.131, -0.75, 0.0), (-1.174, 0.25, 0.5), (-1.131, -0.75, 0.5), (-1.174, 0.0, 0.375), (-1.174, 0.0, 0.875), (-1.174, -0.25, 0.75), (-1.131, -0.75, 0.75), (-1.165, -0.5, 0.625), (-1.165, -0.5, 0.875), (-1.174, -0.25, 0.25), (-1.131, -0.75, 0.25), (-1.165, -0.5, 0.125), (-1.165, -0.5, 0.375), (-1.131, 0.75, 0.25), (-1.174, 0.25, 0.25), (-1.165, 0.5, 0.125), (-1.165, 0.5, 0.375), (-1.131, 0.75, 0.75), (-1.174, 0.25, 0.75), (-1.165, 0.5, 0.625), (-1.165, 0.5, 0.875), (-1.174, 0.25, 0.875), (-1.174, 0.25, 0.625), (-1.131, 0.75, 0.625), (-1.174, 0.25, 0.375), (-1.174, 0.25, 0.125), (-1.131, 0.75, 0.125), (-1.131, -0.75, 0.375), (-1.131, -0.75, 0.125), (-1.174, -0.25, 0.125), (-1.131, -0.75, 0.875), (-1.131, -0.75, 0.625), (-1.174, -0.25, 0.625), (-1.174, -0.25, 0.875), (-1.174, -0.25, 0.375), (-1.131, 0.75, 0.375), (-1.131, 0.75, 0.875), (-1.14, 0.0, 1.0), (-1.125, 0.0, 0.9377), (-1.057, 0.9076, 0.9688), (-1.057, -0.9076, 0.9688), (-1.137, 0.0, 0.9688), (-1.134, 0.4538, 1.0), (-1.118, 0.4538, 0.9377), (-1.05, 0.9076, 0.9533), (-1.061, -0.9076, 0.9844), (-1.134, -0.4538, 1.0), (-1.118, -0.4538, 0.9377), (-1.061, 0.9076, 0.9844), (-1.05, -0.9076, 0.9533), (-1.132, 0.0, 0.9533), (-1.139, 0.0, 0.9844), (-1.13, 0.4538, 0.9688), (-1.13, -0.4538, 0.9688), (-1.133, -0.4538, 0.9844), (-1.133, 0.4538, 0.9844), (-1.125, 0.4538, 0.9533), (-1.125, -0.4538, 0.9533), (-1.107, 0.6807, 1.0), (-1.092, 0.6807, 0.9377), (-1.045, 0.9076, 0.9455), (-1.062, -0.9076, 0.9922), (-1.14, -0.2269, 1.0), (-1.125, -0.2269, 0.9377), (-1.059, 0.9076, 0.9766), (-1.054, -0.9076, 0.961), (-1.129, 0.0, 0.9455), (-1.138, 0.0, 0.9766), (-1.103, 0.6807, 0.9688), (-1.137, -0.2269, 0.9688), (-1.14, 0.2269, 1.0), (-1.125, 0.2269, 0.9377), (-1.054, 0.9076, 0.961), (-1.059, -0.9076, 0.9766), (-1.107, -0.6807, 1.0), (-1.092, -0.6807, 0.9377), (-1.062, 0.9076, 0.9922), (-1.045, -0.9076, 0.9455), (-1.135, 0.0, 0.961), (-1.14, 0.0, 0.9922), (-1.137, 0.2269, 0.9688), (-1.103, -0.6807, 0.9688), (-1.132, -0.4538, 0.9766), (-1.134, -0.4538, 0.9922), (-1.139, -0.2269, 0.9844), (-1.106, -0.6807, 0.9844), (-1.132, 0.4538, 0.9766), (-1.134, 0.4538, 0.9922), (-1.106, 0.6807, 0.9844), (-1.139, 0.2269, 0.9844), (-1.122, 0.4538, 0.9455), (-1.128, 0.4538, 0.961), (-1.099, 0.6807, 0.9533), (-1.132, 0.2269, 0.9533), (-1.122, -0.4538, 0.9455), (-1.128, -0.4538, 0.961), (-1.132, -0.2269, 0.9533), (-1.099, -0.6807, 0.9533), (-1.101, -0.6807, 0.961), (-1.135, -0.2269, 0.961), (-1.129, -0.2269, 0.9455), (-1.135, 0.2269, 0.961), (-1.101, 0.6807, 0.961), (-1.095, 0.6807, 0.9455), (-1.14, 0.2269, 0.9922), (-1.106, 0.6807, 0.9922), (-1.105, 0.6807, 0.9766), (-1.106, -0.6807, 0.9922), (-1.14, -0.2269, 0.9922), (-1.138, -0.2269, 0.9766), (-1.105, -0.6807, 0.9766), (-1.138, 0.2269, 0.9766), (-1.129, 0.2269, 0.9455), (-1.095, -0.6807, 0.9455)], [], [(100, 46, 3, 63), (9, 47, 31, 59, 26, 51, 35, 63, 3, 7, 10), (14, 12, 16, 17), (11, 5, 1, 45, 29, 57, 24, 49, 33, 61, 8), (7, 3, 4, 2), (14, 15, 123, 107, 135, 102, 127, 111, 139, 13, 12), (1, 5, 0, 6), (3, 46, 30, 58, 25, 50, 34, 62, 1, 6, 138, 110, 126, 101, 134, 106, 122, 4), (2, 4, 140, 112, 128, 103, 136, 108, 124, 15, 14), (6, 0, 12, 13, 141, 113, 129, 104, 137, 109, 125), (177, 141, 13, 139), (7, 2, 19), (0, 5, 18), (12, 20, 22, 16), (12, 0, 18, 20), (14, 21, 19, 2), (18, 5, 20), (11, 22, 20, 5), (21, 14, 17, 23), (7, 21, 23, 10), (19, 21, 7), (99, 53, 26, 59), (98, 54, 28, 67), (97, 50, 25, 68), (96, 69, 40, 56), (95, 70, 41, 71), (94, 62, 34, 72), (93, 73, 39, 55), (92, 74, 42, 75), (91, 66, 38, 76), (90, 77, 31, 47), (89, 78, 43, 79), (88, 65, 37, 80), (87, 81, 35, 51), (86, 82, 44, 83), (85, 58, 30, 84), (82, 85, 84, 44), (40, 68, 85, 82), (68, 25, 58, 85), (65, 86, 83, 37), (28, 56, 86, 65), (56, 40, 82, 86), (53, 87, 51, 26), (37, 83, 87, 53), (83, 44, 81, 87), (78, 88, 80, 43), (39, 67, 88, 78), (67, 28, 65, 88), (60, 89, 79, 32), (27, 55, 89, 60), (55, 39, 78, 89), (48, 90, 47, 9), (32, 79, 90, 48), (79, 43, 77, 90), (74, 91, 76, 42), (33, 49, 91, 74), (49, 24, 66, 91), (64, 92, 75, 36), (8, 61, 92, 64), (61, 33, 74, 92), (52, 93, 55, 27), (36, 75, 93, 52), (75, 42, 73, 93), (70, 94, 72, 41), (29, 45, 94, 70), (45, 1, 62, 94), (66, 95, 71, 38), (24, 57, 95, 66), (57, 29, 70, 95), (54, 96, 56, 28), (38, 71, 96, 54), (71, 41, 69, 96), (69, 97, 68, 40), (41, 72, 97, 69), (72, 34, 50, 97), (73, 98, 67, 39), (42, 76, 98, 73), (76, 38, 54, 98), (77, 99, 59, 31), (43, 80, 99, 77), (80, 37, 53, 99), (81, 100, 63, 35), (44, 84, 100, 81), (84, 30, 46, 100), (176, 130, 102, 135), (175, 131, 105, 144), (174, 137, 104, 145), (173, 146, 117, 133), (172, 147, 118, 148), (171, 125, 109, 149), (170, 150, 116, 132), (169, 151, 119, 152), (168, 143, 115, 153), (167, 154, 107, 123), (166, 155, 120, 156), (165, 142, 114, 157), (164, 158, 111, 127), (163, 159, 121, 160), (162, 129, 113, 161), (159, 162, 161, 121), (117, 145, 162, 159), (145, 104, 129, 162), (142, 163, 160, 114), (105, 133, 163, 142), (133, 117, 159, 163), (130, 164, 127, 102), (114, 160, 164, 130), (160, 121, 158, 164), (155, 165, 157, 120), (116, 144, 165, 155), (144, 105, 142, 165), (136, 166, 156, 108), (103, 132, 166, 136), (132, 116, 155, 166), (124, 167, 123, 15), (108, 156, 167, 124), (156, 120, 154, 167), (151, 168, 153, 119), (106, 134, 168, 151), (134, 101, 143, 168), (140, 169, 152, 112), (4, 122, 169, 140), (122, 106, 151, 169), (128, 170, 132, 103), (112, 152, 170, 128), (152, 119, 150, 170), (147, 171, 149, 118), (110, 138, 171, 147), (138, 6, 125, 171), (143, 172, 148, 115), (101, 126, 172, 143), (126, 110, 147, 172), (131, 173, 133, 105), (115, 148, 173, 131), (148, 118, 146, 173), (146, 174, 145, 117), (118, 149, 174, 146), (149, 109, 137, 174), (150, 175, 144, 116), (119, 153, 175, 150), (153, 115, 131, 175), (154, 176, 135, 107), (120, 157, 176, 154), (157, 114, 130, 176), (158, 177, 139, 111), (121, 161, 177, 158), (161, 113, 141, 177)])
me_cube_007.use_remesh_preserve_volume = False
me_cube_007.use_remesh_preserve_attributes = False
me_cube_007.use_mirror_vertex_groups = False
me_cube_007.update()
me_cube_008 = bpy.data.meshes.new('Cube.008')
me_cube_008.from_pydata([(0.9076, -0.9076, 1.0), (-1.168, -1.0, 1.0), (0.9076, 0.9076, 1.0), (-1.168, 1.0, 1.0), (-1.211, 0.9076, 1.0), (1.0, -1.0, 1.0), (-1.211, -0.9076, 1.0), (1.0, 1.0, 1.0), (-1.168, -1.0, 0.0), (-1.168, 1.0, 0.0), (1.0, 1.0, 0.0), (1.0, -1.0, 0.0), (0.9076, -0.9076, 0.9377), (-1.167, -0.9076, 0.9377), (0.9076, 0.9076, 0.9377), (-1.167, 0.9076, 0.9377), (0.9076, -0.9076, 0.0), (0.9076, 0.9076, 0.0), (0.9983, -0.9076, 1.0), (0.9983, 0.9076, 1.0), (0.9983, -0.9076, 0.9384), (0.9983, 0.9076, 0.9384), (0.9986, -0.8943, 0.0), (0.9983, 0.9076, 0.0), (-1.168, -1.0, 0.5), (-1.429, 2.374e-08, 1.0), (-1.168, 1.0, 0.5), (-1.429, 2.374e-08, 0.0), (-1.429, 2.374e-08, 0.5), (-1.168, -1.0, 0.75), (-1.409, 0.5, 1.0), (-1.168, 1.0, 0.25), (-1.409, 0.5, 0.0), (-1.168, -1.0, 0.25), (-1.409, -0.5, 1.0), (-1.168, 1.0, 0.75), (-1.409, -0.5, 0.0), (-1.409, 0.5, 0.5), (-1.409, -0.5, 0.5), (-1.429, 2.374e-08, 0.25), (-1.429, 2.374e-08, 0.75), (-1.409, -0.5, 0.75), (-1.409, -0.5, 0.25), (-1.409, 0.5, 0.25), (-1.409, 0.5, 0.75), (-1.168, -1.0, 0.875), (-1.337, 0.75, 1.0), (-1.168, 1.0, 0.125), (-1.337, 0.75, 0.0), (-1.168, -1.0, 0.375), (-1.429, -0.25, 1.0), (-1.168, 1.0, 0.625), (-1.429, -0.25, 0.0), (-1.337, 0.75, 0.5), (-1.429, -0.25, 0.5), (-1.429, 2.374e-08, 0.125), (-1.429, 2.374e-08, 0.625), (-1.168, -1.0, 0.625), (-1.429, 0.25, 1.0), (-1.168, 1.0, 0.375), (-1.429, 0.25, 0.0), (-1.168, -1.0, 0.125), (-1.337, -0.75, 1.0), (-1.168, 1.0, 0.875), (-1.337, -0.75, 0.0), (-1.429, 0.25, 0.5), (-1.337, -0.75, 0.5), (-1.429, 2.374e-08, 0.375), (-1.429, 2.374e-08, 0.875), (-1.429, -0.25, 0.75), (-1.337, -0.75, 0.75), (-1.409, -0.5, 0.625), (-1.409, -0.5, 0.875), (-1.429, -0.25, 0.25), (-1.337, -0.75, 0.25), (-1.409, -0.5, 0.125), (-1.409, -0.5, 0.375), (-1.337, 0.75, 0.25), (-1.429, 0.25, 0.25), (-1.409, 0.5, 0.125), (-1.409, 0.5, 0.375), (-1.337, 0.75, 0.75), (-1.429, 0.25, 0.75), (-1.409, 0.5, 0.625), (-1.409, 0.5, 0.875), (-1.429, 0.25, 0.875), (-1.429, 0.25, 0.625), (-1.337, 0.75, 0.625), (-1.429, 0.25, 0.375), (-1.429, 0.25, 0.125), (-1.337, 0.75, 0.125), (-1.337, -0.75, 0.375), (-1.337, -0.75, 0.125), (-1.429, -0.25, 0.125), (-1.337, -0.75, 0.875), (-1.337, -0.75, 0.625), (-1.429, -0.25, 0.625), (-1.429, -0.25, 0.875), (-1.429, -0.25, 0.375), (-1.337, 0.75, 0.375), (-1.337, 0.75, 0.875), (-1.394, 2.366e-08, 1.0), (-1.371, 2.292e-08, 0.9377), (-1.201, 0.9076, 0.9688), (-1.201, -0.9076, 0.9688), (-1.388, 2.348e-08, 0.9688), (-1.38, 0.4538, 1.0), (-1.355, 0.4538, 0.9377), (-1.188, 0.9076, 0.9533), (-1.209, -0.9076, 0.9844), (-1.38, -0.4538, 1.0), (-1.355, -0.4538, 0.9377), (-1.209, 0.9076, 0.9844), (-1.188, -0.9076, 0.9533), (-1.381, 2.325e-08, 0.9533), (-1.393, 2.361e-08, 0.9844), (-1.374, 0.4538, 0.9688), (-1.374, -0.4538, 0.9688), (-1.378, -0.4538, 0.9844), (-1.378, 0.4538, 0.9844), (-1.367, 0.4538, 0.9533), (-1.367, -0.4538, 0.9533), (-1.323, 0.6807, 1.0), (-1.298, 0.6807, 0.9377), (-1.178, 0.9076, 0.9455), (-1.211, -0.9076, 0.9922), (-1.394, -0.2269, 1.0), (-1.371, -0.2269, 0.9377), (-1.206, 0.9076, 0.9766), (-1.195, -0.9076, 0.961), (-1.377, 2.31e-08, 0.9455), (-1.391, 2.356e-08, 0.9766), (-1.317, 0.6807, 0.9688), (-1.388, -0.2269, 0.9688), (-1.394, 0.2269, 1.0), (-1.371, 0.2269, 0.9377), (-1.195, 0.9076, 0.961), (-1.206, -0.9076, 0.9766), (-1.323, -0.6807, 1.0), (-1.298, -0.6807, 0.9377), (-1.211, 0.9076, 0.9922), (-1.178, -0.9076, 0.9455), (-1.385, 2.338e-08, 0.961), (-1.394, 2.365e-08, 0.9922), (-1.388, 0.2269, 0.9688), (-1.317, -0.6807, 0.9688), (-1.377, -0.4538, 0.9766), (-1.38, -0.4538, 0.9922), (-1.392, -0.2269, 0.9844), (-1.322, -0.6807, 0.9844), (-1.377, 0.4538, 0.9766), (-1.38, 0.4538, 0.9922), (-1.322, 0.6807, 0.9844), (-1.392, 0.2269, 0.9844), (-1.362, 0.4538, 0.9455), (-1.371, 0.4538, 0.961), (-1.309, 0.6807, 0.9533), (-1.381, 0.2269, 0.9533), (-1.362, -0.4538, 0.9455), (-1.371, -0.4538, 0.961), (-1.381, -0.2269, 0.9533), (-1.309, -0.6807, 0.9533), (-1.314, -0.6807, 0.961), (-1.385, -0.2269, 0.961), (-1.377, -0.2269, 0.9455), (-1.385, 0.2269, 0.961), (-1.314, 0.6807, 0.961), (-1.304, 0.6807, 0.9455), (-1.393, 0.2269, 0.9922), (-1.323, 0.6807, 0.9922), (-1.32, 0.6807, 0.9766), (-1.323, -0.6807, 0.9922), (-1.393, -0.2269, 0.9922), (-1.391, -0.2269, 0.9766), (-1.32, -0.6807, 0.9766), (-1.391, 0.2269, 0.9766), (-1.377, 0.2269, 0.9455), (-1.304, -0.6807, 0.9455)], [], [(100, 46, 3, 63), (9, 47, 31, 59, 26, 51, 35, 63, 3, 7, 10), (14, 12, 16, 17), (11, 5, 1, 45, 29, 57, 24, 49, 33, 61, 8), (7, 3, 4, 2), (14, 15, 123, 107, 135, 102, 127, 111, 139, 13, 12), (1, 5, 0, 6), (3, 46, 30, 58, 25, 50, 34, 62, 1, 6, 138, 110, 126, 101, 134, 106, 122, 4), (2, 4, 140, 112, 128, 103, 136, 108, 124, 15, 14), (6, 0, 12, 13, 141, 113, 129, 104, 137, 109, 125), (177, 141, 13, 139), (7, 2, 19), (0, 5, 18), (12, 20, 22, 16), (12, 0, 18, 20), (14, 21, 19, 2), (18, 5, 20), (11, 22, 20, 5), (21, 14, 17, 23), (7, 21, 23, 10), (19, 21, 7), (99, 53, 26, 59), (98, 54, 28, 67), (97, 50, 25, 68), (96, 69, 40, 56), (95, 70, 41, 71), (94, 62, 34, 72), (93, 73, 39, 55), (92, 74, 42, 75), (91, 66, 38, 76), (90, 77, 31, 47), (89, 78, 43, 79), (88, 65, 37, 80), (87, 81, 35, 51), (86, 82, 44, 83), (85, 58, 30, 84), (82, 85, 84, 44), (40, 68, 85, 82), (68, 25, 58, 85), (65, 86, 83, 37), (28, 56, 86, 65), (56, 40, 82, 86), (53, 87, 51, 26), (37, 83, 87, 53), (83, 44, 81, 87), (78, 88, 80, 43), (39, 67, 88, 78), (67, 28, 65, 88), (60, 89, 79, 32), (27, 55, 89, 60), (55, 39, 78, 89), (48, 90, 47, 9), (32, 79, 90, 48), (79, 43, 77, 90), (74, 91, 76, 42), (33, 49, 91, 74), (49, 24, 66, 91), (64, 92, 75, 36), (8, 61, 92, 64), (61, 33, 74, 92), (52, 93, 55, 27), (36, 75, 93, 52), (75, 42, 73, 93), (70, 94, 72, 41), (29, 45, 94, 70), (45, 1, 62, 94), (66, 95, 71, 38), (24, 57, 95, 66), (57, 29, 70, 95), (54, 96, 56, 28), (38, 71, 96, 54), (71, 41, 69, 96), (69, 97, 68, 40), (41, 72, 97, 69), (72, 34, 50, 97), (73, 98, 67, 39), (42, 76, 98, 73), (76, 38, 54, 98), (77, 99, 59, 31), (43, 80, 99, 77), (80, 37, 53, 99), (81, 100, 63, 35), (44, 84, 100, 81), (84, 30, 46, 100), (176, 130, 102, 135), (175, 131, 105, 144), (174, 137, 104, 145), (173, 146, 117, 133), (172, 147, 118, 148), (171, 125, 109, 149), (170, 150, 116, 132), (169, 151, 119, 152), (168, 143, 115, 153), (167, 154, 107, 123), (166, 155, 120, 156), (165, 142, 114, 157), (164, 158, 111, 127), (163, 159, 121, 160), (162, 129, 113, 161), (159, 162, 161, 121), (117, 145, 162, 159), (145, 104, 129, 162), (142, 163, 160, 114), (105, 133, 163, 142), (133, 117, 159, 163), (130, 164, 127, 102), (114, 160, 164, 130), (160, 121, 158, 164), (155, 165, 157, 120), (116, 144, 165, 155), (144, 105, 142, 165), (136, 166, 156, 108), (103, 132, 166, 136), (132, 116, 155, 166), (124, 167, 123, 15), (108, 156, 167, 124), (156, 120, 154, 167), (151, 168, 153, 119), (106, 134, 168, 151), (134, 101, 143, 168), (140, 169, 152, 112), (4, 122, 169, 140), (122, 106, 151, 169), (128, 170, 132, 103), (112, 152, 170, 128), (152, 119, 150, 170), (147, 171, 149, 118), (110, 138, 171, 147), (138, 6, 125, 171), (143, 172, 148, 115), (101, 126, 172, 143), (126, 110, 147, 172), (131, 173, 133, 105), (115, 148, 173, 131), (148, 118, 146, 173), (146, 174, 145, 117), (118, 149, 174, 146), (149, 109, 137, 174), (150, 175, 144, 116), (119, 153, 175, 150), (153, 115, 131, 175), (154, 176, 135, 107), (120, 157, 176, 154), (157, 114, 130, 176), (158, 177, 139, 111), (121, 161, 177, 158), (161, 113, 141, 177)])
me_cube_008.use_remesh_preserve_volume = False
me_cube_008.use_remesh_preserve_attributes = False
me_cube_008.use_mirror_vertex_groups = False
me_cube_008.update()
me_cube_009 = bpy.data.meshes.new('Cube.009')
me_cube_009.from_pydata([(0.9076, -0.9076, 1.0), (-1.064, -1.0, 1.0), (0.9076, 0.9076, 1.0), (-1.064, 1.0, 1.0), (-1.062, 0.9076, 1.0), (1.0, -1.0, 1.0), (-1.062, -0.9076, 1.0), (1.0, 1.0, 1.0), (-1.064, -1.0, 0.0), (-1.064, 1.0, 0.0), (1.0, 1.0, 0.0), (1.0, -1.0, 0.0), (0.9076, -0.9076, 0.9377), (-1.039, -0.9076, 0.9377), (0.9076, 0.9076, 0.9377), (-1.039, 0.9076, 0.9377), (0.9076, -0.9076, 0.0), (0.9076, 0.9076, 0.0), (0.9983, -0.9076, 1.0), (0.9983, 0.9076, 1.0), (0.9983, -0.9076, 0.9384), (0.9983, 0.9076, 0.9384), (0.9986, -0.8943, 0.0), (0.9983, 0.9076, 0.0), (-1.064, -1.0, 0.5), (-1.174, 0.0, 1.0), (-1.064, 1.0, 0.5), (-1.174, 0.0, 0.0), (-1.174, 0.0, 0.5), (-1.064, -1.0, 0.75), (-1.165, 0.5, 1.0), (-1.064, 1.0, 0.25), (-1.165, 0.5, 0.0), (-1.064, -1.0, 0.25), (-1.165, -0.5, 1.0), (-1.064, 1.0, 0.75), (-1.165, -0.5, 0.0), (-1.165, 0.5, 0.5), (-1.165, -0.5, 0.5), (-1.174, 0.0, 0.25), (-1.174, 0.0, 0.75), (-1.165, -0.5, 0.75), (-1.165, -0.5, 0.25), (-1.165, 0.5, 0.25), (-1.165, 0.5, 0.75), (-1.064, -1.0, 0.875), (-1.131, 0.75, 1.0), (-1.064, 1.0, 0.125), (-1.131, 0.75, 0.0), (-1.064, -1.0, 0.375), (-1.174, -0.25, 1.0), (-1.064, 1.0, 0.625), (-1.174, -0.25, 0.0), (-1.131, 0.75, 0.5), (-1.174, -0.25, 0.5), (-1.174, 0.0, 0.125), (-1.174, 0.0, 0.625), (-1.064, -1.0, 0.625), (-1.174, 0.25, 1.0), (-1.064, 1.0, 0.375), (-1.174, 0.25, 0.0), (-1.064, -1.0, 0.125), (-1.131, -0.75, 1.0), (-1.064, 1.0, 0.875), (-1.131, -0.75, 0.0), (-1.174, 0.25, 0.5), (-1.131, -0.75, 0.5), (-1.174, 0.0, 0.375), (-1.174, 0.0, 0.875), (-1.174, -0.25, 0.75), (-1.131, -0.75, 0.75), (-1.165, -0.5, 0.625), (-1.165, -0.5, 0.875), (-1.174, -0.25, 0.25), (-1.131, -0.75, 0.25), (-1.165, -0.5, 0.125), (-1.165, -0.5, 0.375), (-1.131, 0.75, 0.25), (-1.174, 0.25, 0.25), (-1.165, 0.5, 0.125), (-1.165, 0.5, 0.375), (-1.131, 0.75, 0.75), (-1.174, 0.25, 0.75), (-1.165, 0.5, 0.625), (-1.165, 0.5, 0.875), (-1.174, 0.25, 0.875), (-1.174, 0.25, 0.625), (-1.131, 0.75, 0.625), (-1.174, 0.25, 0.375), (-1.174, 0.25, 0.125), (-1.131, 0.75, 0.125), (-1.131, -0.75, 0.375), (-1.131, -0.75, 0.125), (-1.174, -0.25, 0.125), (-1.131, -0.75, 0.875), (-1.131, -0.75, 0.625), (-1.174, -0.25, 0.625), (-1.174, -0.25, 0.875), (-1.174, -0.25, 0.375), (-1.131, 0.75, 0.375), (-1.131, 0.75, 0.875), (-1.14, 0.0, 1.0), (-1.125, 0.0, 0.9377), (-1.057, 0.9076, 0.9688), (-1.057, -0.9076, 0.9688), (-1.137, 0.0, 0.9688), (-1.134, 0.4538, 1.0), (-1.118, 0.4538, 0.9377), (-1.05, 0.9076, 0.9533), (-1.061, -0.9076, 0.9844), (-1.134, -0.4538, 1.0), (-1.118, -0.4538, 0.9377), (-1.061, 0.9076, 0.9844), (-1.05, -0.9076, 0.9533), (-1.132, 0.0, 0.9533), (-1.139, 0.0, 0.9844), (-1.13, 0.4538, 0.9688), (-1.13, -0.4538, 0.9688), (-1.133, -0.4538, 0.9844), (-1.133, 0.4538, 0.9844), (-1.125, 0.4538, 0.9533), (-1.125, -0.4538, 0.9533), (-1.107, 0.6807, 1.0), (-1.092, 0.6807, 0.9377), (-1.045, 0.9076, 0.9455), (-1.062, -0.9076, 0.9922), (-1.14, -0.2269, 1.0), (-1.125, -0.2269, 0.9377), (-1.059, 0.9076, 0.9766), (-1.054, -0.9076, 0.961), (-1.129, 0.0, 0.9455), (-1.138, 0.0, 0.9766), (-1.103, 0.6807, 0.9688), (-1.137, -0.2269, 0.9688), (-1.14, 0.2269, 1.0), (-1.125, 0.2269, 0.9377), (-1.054, 0.9076, 0.961), (-1.059, -0.9076, 0.9766), (-1.107, -0.6807, 1.0), (-1.092, -0.6807, 0.9377), (-1.062, 0.9076, 0.9922), (-1.045, -0.9076, 0.9455), (-1.135, 0.0, 0.961), (-1.14, 0.0, 0.9922), (-1.137, 0.2269, 0.9688), (-1.103, -0.6807, 0.9688), (-1.132, -0.4538, 0.9766), (-1.134, -0.4538, 0.9922), (-1.139, -0.2269, 0.9844), (-1.106, -0.6807, 0.9844), (-1.132, 0.4538, 0.9766), (-1.134, 0.4538, 0.9922), (-1.106, 0.6807, 0.9844), (-1.139, 0.2269, 0.9844), (-1.122, 0.4538, 0.9455), (-1.128, 0.4538, 0.961), (-1.099, 0.6807, 0.9533), (-1.132, 0.2269, 0.9533), (-1.122, -0.4538, 0.9455), (-1.128, -0.4538, 0.961), (-1.132, -0.2269, 0.9533), (-1.099, -0.6807, 0.9533), (-1.101, -0.6807, 0.961), (-1.135, -0.2269, 0.961), (-1.129, -0.2269, 0.9455), (-1.135, 0.2269, 0.961), (-1.101, 0.6807, 0.961), (-1.095, 0.6807, 0.9455), (-1.14, 0.2269, 0.9922), (-1.106, 0.6807, 0.9922), (-1.105, 0.6807, 0.9766), (-1.106, -0.6807, 0.9922), (-1.14, -0.2269, 0.9922), (-1.138, -0.2269, 0.9766), (-1.105, -0.6807, 0.9766), (-1.138, 0.2269, 0.9766), (-1.129, 0.2269, 0.9455), (-1.095, -0.6807, 0.9455)], [], [(100, 46, 3, 63), (9, 47, 31, 59, 26, 51, 35, 63, 3, 7, 10), (14, 12, 16, 17), (11, 5, 1, 45, 29, 57, 24, 49, 33, 61, 8), (7, 3, 4, 2), (14, 15, 123, 107, 135, 102, 127, 111, 139, 13, 12), (1, 5, 0, 6), (3, 46, 30, 58, 25, 50, 34, 62, 1, 6, 138, 110, 126, 101, 134, 106, 122, 4), (2, 4, 140, 112, 128, 103, 136, 108, 124, 15, 14), (6, 0, 12, 13, 141, 113, 129, 104, 137, 109, 125), (177, 141, 13, 139), (7, 2, 19), (0, 5, 18), (12, 20, 22, 16), (12, 0, 18, 20), (14, 21, 19, 2), (18, 5, 20), (11, 22, 20, 5), (21, 14, 17, 23), (7, 21, 23, 10), (19, 21, 7), (99, 53, 26, 59), (98, 54, 28, 67), (97, 50, 25, 68), (96, 69, 40, 56), (95, 70, 41, 71), (94, 62, 34, 72), (93, 73, 39, 55), (92, 74, 42, 75), (91, 66, 38, 76), (90, 77, 31, 47), (89, 78, 43, 79), (88, 65, 37, 80), (87, 81, 35, 51), (86, 82, 44, 83), (85, 58, 30, 84), (82, 85, 84, 44), (40, 68, 85, 82), (68, 25, 58, 85), (65, 86, 83, 37), (28, 56, 86, 65), (56, 40, 82, 86), (53, 87, 51, 26), (37, 83, 87, 53), (83, 44, 81, 87), (78, 88, 80, 43), (39, 67, 88, 78), (67, 28, 65, 88), (60, 89, 79, 32), (27, 55, 89, 60), (55, 39, 78, 89), (48, 90, 47, 9), (32, 79, 90, 48), (79, 43, 77, 90), (74, 91, 76, 42), (33, 49, 91, 74), (49, 24, 66, 91), (64, 92, 75, 36), (8, 61, 92, 64), (61, 33, 74, 92), (52, 93, 55, 27), (36, 75, 93, 52), (75, 42, 73, 93), (70, 94, 72, 41), (29, 45, 94, 70), (45, 1, 62, 94), (66, 95, 71, 38), (24, 57, 95, 66), (57, 29, 70, 95), (54, 96, 56, 28), (38, 71, 96, 54), (71, 41, 69, 96), (69, 97, 68, 40), (41, 72, 97, 69), (72, 34, 50, 97), (73, 98, 67, 39), (42, 76, 98, 73), (76, 38, 54, 98), (77, 99, 59, 31), (43, 80, 99, 77), (80, 37, 53, 99), (81, 100, 63, 35), (44, 84, 100, 81), (84, 30, 46, 100), (176, 130, 102, 135), (175, 131, 105, 144), (174, 137, 104, 145), (173, 146, 117, 133), (172, 147, 118, 148), (171, 125, 109, 149), (170, 150, 116, 132), (169, 151, 119, 152), (168, 143, 115, 153), (167, 154, 107, 123), (166, 155, 120, 156), (165, 142, 114, 157), (164, 158, 111, 127), (163, 159, 121, 160), (162, 129, 113, 161), (159, 162, 161, 121), (117, 145, 162, 159), (145, 104, 129, 162), (142, 163, 160, 114), (105, 133, 163, 142), (133, 117, 159, 163), (130, 164, 127, 102), (114, 160, 164, 130), (160, 121, 158, 164), (155, 165, 157, 120), (116, 144, 165, 155), (144, 105, 142, 165), (136, 166, 156, 108), (103, 132, 166, 136), (132, 116, 155, 166), (124, 167, 123, 15), (108, 156, 167, 124), (156, 120, 154, 167), (151, 168, 153, 119), (106, 134, 168, 151), (134, 101, 143, 168), (140, 169, 152, 112), (4, 122, 169, 140), (122, 106, 151, 169), (128, 170, 132, 103), (112, 152, 170, 128), (152, 119, 150, 170), (147, 171, 149, 118), (110, 138, 171, 147), (138, 6, 125, 171), (143, 172, 148, 115), (101, 126, 172, 143), (126, 110, 147, 172), (131, 173, 133, 105), (115, 148, 173, 131), (148, 118, 146, 173), (146, 174, 145, 117), (118, 149, 174, 146), (149, 109, 137, 174), (150, 175, 144, 116), (119, 153, 175, 150), (153, 115, 131, 175), (154, 176, 135, 107), (120, 157, 176, 154), (157, 114, 130, 176), (158, 177, 139, 111), (121, 161, 177, 158), (161, 113, 141, 177)])
me_cube_009.use_remesh_preserve_volume = False
me_cube_009.use_remesh_preserve_attributes = False
me_cube_009.use_mirror_vertex_groups = False
me_cube_009.update()
me_cube_010 = bpy.data.meshes.new('Cube.010')
me_cube_010.from_pydata([(0.9076, -0.9076, 1.0), (-1.064, -1.0, 1.0), (0.9076, 0.9076, 1.0), (-1.064, 1.0, 1.0), (-1.062, 0.9076, 1.0), (1.0, -1.0, 1.0), (-1.062, -0.9076, 1.0), (1.0, 1.0, 1.0), (-1.064, -1.0, 0.0), (-1.064, 1.0, 0.0), (1.0, 1.0, 0.0), (1.0, -1.0, 0.0), (0.9076, -0.9076, 0.9377), (-1.039, -0.9076, 0.9377), (0.9076, 0.9076, 0.9377), (-1.039, 0.9076, 0.9377), (0.9076, -0.9076, 0.0), (0.9076, 0.9076, 0.0), (0.9983, -0.9076, 1.0), (0.9983, 0.9076, 1.0), (0.9983, -0.9076, 0.9384), (0.9983, 0.9076, 0.9384), (0.9986, -0.8943, 0.0), (0.9983, 0.9076, 0.0), (-1.064, -1.0, 0.5), (-1.174, 0.0, 1.0), (-1.064, 1.0, 0.5), (-1.174, 0.0, 0.0), (-1.174, 0.0, 0.5), (-1.064, -1.0, 0.75), (-1.165, 0.5, 1.0), (-1.064, 1.0, 0.25), (-1.165, 0.5, 0.0), (-1.064, -1.0, 0.25), (-1.165, -0.5, 1.0), (-1.064, 1.0, 0.75), (-1.165, -0.5, 0.0), (-1.165, 0.5, 0.5), (-1.165, -0.5, 0.5), (-1.174, 0.0, 0.25), (-1.174, 0.0, 0.75), (-1.165, -0.5, 0.75), (-1.165, -0.5, 0.25), (-1.165, 0.5, 0.25), (-1.165, 0.5, 0.75), (-1.064, -1.0, 0.875), (-1.131, 0.75, 1.0), (-1.064, 1.0, 0.125), (-1.131, 0.75, 0.0), (-1.064, -1.0, 0.375), (-1.174, -0.25, 1.0), (-1.064, 1.0, 0.625), (-1.174, -0.25, 0.0), (-1.131, 0.75, 0.5), (-1.174, -0.25, 0.5), (-1.174, 0.0, 0.125), (-1.174, 0.0, 0.625), (-1.064, -1.0, 0.625), (-1.174, 0.25, 1.0), (-1.064, 1.0, 0.375), (-1.174, 0.25, 0.0), (-1.064, -1.0, 0.125), (-1.131, -0.75, 1.0), (-1.064, 1.0, 0.875), (-1.131, -0.75, 0.0), (-1.174, 0.25, 0.5), (-1.131, -0.75, 0.5), (-1.174, 0.0, 0.375), (-1.174, 0.0, 0.875), (-1.174, -0.25, 0.75), (-1.131, -0.75, 0.75), (-1.165, -0.5, 0.625), (-1.165, -0.5, 0.875), (-1.174, -0.25, 0.25), (-1.131, -0.75, 0.25), (-1.165, -0.5, 0.125), (-1.165, -0.5, 0.375), (-1.131, 0.75, 0.25), (-1.174, 0.25, 0.25), (-1.165, 0.5, 0.125), (-1.165, 0.5, 0.375), (-1.131, 0.75, 0.75), (-1.174, 0.25, 0.75), (-1.165, 0.5, 0.625), (-1.165, 0.5, 0.875), (-1.174, 0.25, 0.875), (-1.174, 0.25, 0.625), (-1.131, 0.75, 0.625), (-1.174, 0.25, 0.375), (-1.174, 0.25, 0.125), (-1.131, 0.75, 0.125), (-1.131, -0.75, 0.375), (-1.131, -0.75, 0.125), (-1.174, -0.25, 0.125), (-1.131, -0.75, 0.875), (-1.131, -0.75, 0.625), (-1.174, -0.25, 0.625), (-1.174, -0.25, 0.875), (-1.174, -0.25, 0.375), (-1.131, 0.75, 0.375), (-1.131, 0.75, 0.875), (-1.14, 0.0, 1.0), (-1.125, 0.0, 0.9377), (-1.057, 0.9076, 0.9688), (-1.057, -0.9076, 0.9688), (-1.137, 0.0, 0.9688), (-1.134, 0.4538, 1.0), (-1.118, 0.4538, 0.9377), (-1.05, 0.9076, 0.9533), (-1.061, -0.9076, 0.9844), (-1.134, -0.4538, 1.0), (-1.118, -0.4538, 0.9377), (-1.061, 0.9076, 0.9844), (-1.05, -0.9076, 0.9533), (-1.132, 0.0, 0.9533), (-1.139, 0.0, 0.9844), (-1.13, 0.4538, 0.9688), (-1.13, -0.4538, 0.9688), (-1.133, -0.4538, 0.9844), (-1.133, 0.4538, 0.9844), (-1.125, 0.4538, 0.9533), (-1.125, -0.4538, 0.9533), (-1.107, 0.6807, 1.0), (-1.092, 0.6807, 0.9377), (-1.045, 0.9076, 0.9455), (-1.062, -0.9076, 0.9922), (-1.14, -0.2269, 1.0), (-1.125, -0.2269, 0.9377), (-1.059, 0.9076, 0.9766), (-1.054, -0.9076, 0.961), (-1.129, 0.0, 0.9455), (-1.138, 0.0, 0.9766), (-1.103, 0.6807, 0.9688), (-1.137, -0.2269, 0.9688), (-1.14, 0.2269, 1.0), (-1.125, 0.2269, 0.9377), (-1.054, 0.9076, 0.961), (-1.059, -0.9076, 0.9766), (-1.107, -0.6807, 1.0), (-1.092, -0.6807, 0.9377), (-1.062, 0.9076, 0.9922), (-1.045, -0.9076, 0.9455), (-1.135, 0.0, 0.961), (-1.14, 0.0, 0.9922), (-1.137, 0.2269, 0.9688), (-1.103, -0.6807, 0.9688), (-1.132, -0.4538, 0.9766), (-1.134, -0.4538, 0.9922), (-1.139, -0.2269, 0.9844), (-1.106, -0.6807, 0.9844), (-1.132, 0.4538, 0.9766), (-1.134, 0.4538, 0.9922), (-1.106, 0.6807, 0.9844), (-1.139, 0.2269, 0.9844), (-1.122, 0.4538, 0.9455), (-1.128, 0.4538, 0.961), (-1.099, 0.6807, 0.9533), (-1.132, 0.2269, 0.9533), (-1.122, -0.4538, 0.9455), (-1.128, -0.4538, 0.961), (-1.132, -0.2269, 0.9533), (-1.099, -0.6807, 0.9533), (-1.101, -0.6807, 0.961), (-1.135, -0.2269, 0.961), (-1.129, -0.2269, 0.9455), (-1.135, 0.2269, 0.961), (-1.101, 0.6807, 0.961), (-1.095, 0.6807, 0.9455), (-1.14, 0.2269, 0.9922), (-1.106, 0.6807, 0.9922), (-1.105, 0.6807, 0.9766), (-1.106, -0.6807, 0.9922), (-1.14, -0.2269, 0.9922), (-1.138, -0.2269, 0.9766), (-1.105, -0.6807, 0.9766), (-1.138, 0.2269, 0.9766), (-1.129, 0.2269, 0.9455), (-1.095, -0.6807, 0.9455)], [], [(100, 46, 3, 63), (9, 47, 31, 59, 26, 51, 35, 63, 3, 7, 10), (14, 12, 16, 17), (11, 5, 1, 45, 29, 57, 24, 49, 33, 61, 8), (7, 3, 4, 2), (14, 15, 123, 107, 135, 102, 127, 111, 139, 13, 12), (1, 5, 0, 6), (3, 46, 30, 58, 25, 50, 34, 62, 1, 6, 138, 110, 126, 101, 134, 106, 122, 4), (2, 4, 140, 112, 128, 103, 136, 108, 124, 15, 14), (6, 0, 12, 13, 141, 113, 129, 104, 137, 109, 125), (177, 141, 13, 139), (7, 2, 19), (0, 5, 18), (12, 20, 22, 16), (12, 0, 18, 20), (14, 21, 19, 2), (18, 5, 20), (11, 22, 20, 5), (21, 14, 17, 23), (7, 21, 23, 10), (19, 21, 7), (99, 53, 26, 59), (98, 54, 28, 67), (97, 50, 25, 68), (96, 69, 40, 56), (95, 70, 41, 71), (94, 62, 34, 72), (93, 73, 39, 55), (92, 74, 42, 75), (91, 66, 38, 76), (90, 77, 31, 47), (89, 78, 43, 79), (88, 65, 37, 80), (87, 81, 35, 51), (86, 82, 44, 83), (85, 58, 30, 84), (82, 85, 84, 44), (40, 68, 85, 82), (68, 25, 58, 85), (65, 86, 83, 37), (28, 56, 86, 65), (56, 40, 82, 86), (53, 87, 51, 26), (37, 83, 87, 53), (83, 44, 81, 87), (78, 88, 80, 43), (39, 67, 88, 78), (67, 28, 65, 88), (60, 89, 79, 32), (27, 55, 89, 60), (55, 39, 78, 89), (48, 90, 47, 9), (32, 79, 90, 48), (79, 43, 77, 90), (74, 91, 76, 42), (33, 49, 91, 74), (49, 24, 66, 91), (64, 92, 75, 36), (8, 61, 92, 64), (61, 33, 74, 92), (52, 93, 55, 27), (36, 75, 93, 52), (75, 42, 73, 93), (70, 94, 72, 41), (29, 45, 94, 70), (45, 1, 62, 94), (66, 95, 71, 38), (24, 57, 95, 66), (57, 29, 70, 95), (54, 96, 56, 28), (38, 71, 96, 54), (71, 41, 69, 96), (69, 97, 68, 40), (41, 72, 97, 69), (72, 34, 50, 97), (73, 98, 67, 39), (42, 76, 98, 73), (76, 38, 54, 98), (77, 99, 59, 31), (43, 80, 99, 77), (80, 37, 53, 99), (81, 100, 63, 35), (44, 84, 100, 81), (84, 30, 46, 100), (176, 130, 102, 135), (175, 131, 105, 144), (174, 137, 104, 145), (173, 146, 117, 133), (172, 147, 118, 148), (171, 125, 109, 149), (170, 150, 116, 132), (169, 151, 119, 152), (168, 143, 115, 153), (167, 154, 107, 123), (166, 155, 120, 156), (165, 142, 114, 157), (164, 158, 111, 127), (163, 159, 121, 160), (162, 129, 113, 161), (159, 162, 161, 121), (117, 145, 162, 159), (145, 104, 129, 162), (142, 163, 160, 114), (105, 133, 163, 142), (133, 117, 159, 163), (130, 164, 127, 102), (114, 160, 164, 130), (160, 121, 158, 164), (155, 165, 157, 120), (116, 144, 165, 155), (144, 105, 142, 165), (136, 166, 156, 108), (103, 132, 166, 136), (132, 116, 155, 166), (124, 167, 123, 15), (108, 156, 167, 124), (156, 120, 154, 167), (151, 168, 153, 119), (106, 134, 168, 151), (134, 101, 143, 168), (140, 169, 152, 112), (4, 122, 169, 140), (122, 106, 151, 169), (128, 170, 132, 103), (112, 152, 170, 128), (152, 119, 150, 170), (147, 171, 149, 118), (110, 138, 171, 147), (138, 6, 125, 171), (143, 172, 148, 115), (101, 126, 172, 143), (126, 110, 147, 172), (131, 173, 133, 105), (115, 148, 173, 131), (148, 118, 146, 173), (146, 174, 145, 117), (118, 149, 174, 146), (149, 109, 137, 174), (150, 175, 144, 116), (119, 153, 175, 150), (153, 115, 131, 175), (154, 176, 135, 107), (120, 157, 176, 154), (157, 114, 130, 176), (158, 177, 139, 111), (121, 161, 177, 158), (161, 113, 141, 177)])
me_cube_010.use_remesh_preserve_volume = False
me_cube_010.use_remesh_preserve_attributes = False
me_cube_010.use_mirror_vertex_groups = False
me_cube_010.update()
me_cube_011 = bpy.data.meshes.new('Cube.011')
me_cube_011.from_pydata([(0.9076, -0.9076, 1.0), (-1.064, -1.0, 1.0), (0.9076, 0.9076, 1.0), (-1.064, 1.0, 1.0), (-1.062, 0.9076, 1.0), (1.0, -1.0, 1.0), (-1.062, -0.9076, 1.0), (1.0, 1.0, 1.0), (-1.064, -1.0, 0.0), (-1.064, 1.0, 0.0), (1.0, 1.0, 0.0), (1.0, -1.0, 0.0), (0.9076, -0.9076, 0.9377), (-1.039, -0.9076, 0.9377), (0.9076, 0.9076, 0.9377), (-1.039, 0.9076, 0.9377), (0.9076, -0.9076, 0.0), (0.9076, 0.9076, 0.0), (0.9983, -0.9076, 1.0), (0.9983, 0.9076, 1.0), (0.9983, -0.9076, 0.9384), (0.9983, 0.9076, 0.9384), (0.9986, -0.8943, 0.0), (0.9983, 0.9076, 0.0), (-1.064, -1.0, 0.5), (-1.174, 0.0, 1.0), (-1.064, 1.0, 0.5), (-1.174, 0.0, 0.0), (-1.174, 0.0, 0.5), (-1.064, -1.0, 0.75), (-1.165, 0.5, 1.0), (-1.064, 1.0, 0.25), (-1.165, 0.5, 0.0), (-1.064, -1.0, 0.25), (-1.165, -0.5, 1.0), (-1.064, 1.0, 0.75), (-1.165, -0.5, 0.0), (-1.165, 0.5, 0.5), (-1.165, -0.5, 0.5), (-1.174, 0.0, 0.25), (-1.174, 0.0, 0.75), (-1.165, -0.5, 0.75), (-1.165, -0.5, 0.25), (-1.165, 0.5, 0.25), (-1.165, 0.5, 0.75), (-1.064, -1.0, 0.875), (-1.131, 0.75, 1.0), (-1.064, 1.0, 0.125), (-1.131, 0.75, 0.0), (-1.064, -1.0, 0.375), (-1.174, -0.25, 1.0), (-1.064, 1.0, 0.625), (-1.174, -0.25, 0.0), (-1.131, 0.75, 0.5), (-1.174, -0.25, 0.5), (-1.174, 0.0, 0.125), (-1.174, 0.0, 0.625), (-1.064, -1.0, 0.625), (-1.174, 0.25, 1.0), (-1.064, 1.0, 0.375), (-1.174, 0.25, 0.0), (-1.064, -1.0, 0.125), (-1.131, -0.75, 1.0), (-1.064, 1.0, 0.875), (-1.131, -0.75, 0.0), (-1.174, 0.25, 0.5), (-1.131, -0.75, 0.5), (-1.174, 0.0, 0.375), (-1.174, 0.0, 0.875), (-1.174, -0.25, 0.75), (-1.131, -0.75, 0.75), (-1.165, -0.5, 0.625), (-1.165, -0.5, 0.875), (-1.174, -0.25, 0.25), (-1.131, -0.75, 0.25), (-1.165, -0.5, 0.125), (-1.165, -0.5, 0.375), (-1.131, 0.75, 0.25), (-1.174, 0.25, 0.25), (-1.165, 0.5, 0.125), (-1.165, 0.5, 0.375), (-1.131, 0.75, 0.75), (-1.174, 0.25, 0.75), (-1.165, 0.5, 0.625), (-1.165, 0.5, 0.875), (-1.174, 0.25, 0.875), (-1.174, 0.25, 0.625), (-1.131, 0.75, 0.625), (-1.174, 0.25, 0.375), (-1.174, 0.25, 0.125), (-1.131, 0.75, 0.125), (-1.131, -0.75, 0.375), (-1.131, -0.75, 0.125), (-1.174, -0.25, 0.125), (-1.131, -0.75, 0.875), (-1.131, -0.75, 0.625), (-1.174, -0.25, 0.625), (-1.174, -0.25, 0.875), (-1.174, -0.25, 0.375), (-1.131, 0.75, 0.375), (-1.131, 0.75, 0.875), (-1.14, 0.0, 1.0), (-1.125, 0.0, 0.9377), (-1.057, 0.9076, 0.9688), (-1.057, -0.9076, 0.9688), (-1.137, 0.0, 0.9688), (-1.134, 0.4538, 1.0), (-1.118, 0.4538, 0.9377), (-1.05, 0.9076, 0.9533), (-1.061, -0.9076, 0.9844), (-1.134, -0.4538, 1.0), (-1.118, -0.4538, 0.9377), (-1.061, 0.9076, 0.9844), (-1.05, -0.9076, 0.9533), (-1.132, 0.0, 0.9533), (-1.139, 0.0, 0.9844), (-1.13, 0.4538, 0.9688), (-1.13, -0.4538, 0.9688), (-1.133, -0.4538, 0.9844), (-1.133, 0.4538, 0.9844), (-1.125, 0.4538, 0.9533), (-1.125, -0.4538, 0.9533), (-1.107, 0.6807, 1.0), (-1.092, 0.6807, 0.9377), (-1.045, 0.9076, 0.9455), (-1.062, -0.9076, 0.9922), (-1.14, -0.2269, 1.0), (-1.125, -0.2269, 0.9377), (-1.059, 0.9076, 0.9766), (-1.054, -0.9076, 0.961), (-1.129, 0.0, 0.9455), (-1.138, 0.0, 0.9766), (-1.103, 0.6807, 0.9688), (-1.137, -0.2269, 0.9688), (-1.14, 0.2269, 1.0), (-1.125, 0.2269, 0.9377), (-1.054, 0.9076, 0.961), (-1.059, -0.9076, 0.9766), (-1.107, -0.6807, 1.0), (-1.092, -0.6807, 0.9377), (-1.062, 0.9076, 0.9922), (-1.045, -0.9076, 0.9455), (-1.135, 0.0, 0.961), (-1.14, 0.0, 0.9922), (-1.137, 0.2269, 0.9688), (-1.103, -0.6807, 0.9688), (-1.132, -0.4538, 0.9766), (-1.134, -0.4538, 0.9922), (-1.139, -0.2269, 0.9844), (-1.106, -0.6807, 0.9844), (-1.132, 0.4538, 0.9766), (-1.134, 0.4538, 0.9922), (-1.106, 0.6807, 0.9844), (-1.139, 0.2269, 0.9844), (-1.122, 0.4538, 0.9455), (-1.128, 0.4538, 0.961), (-1.099, 0.6807, 0.9533), (-1.132, 0.2269, 0.9533), (-1.122, -0.4538, 0.9455), (-1.128, -0.4538, 0.961), (-1.132, -0.2269, 0.9533), (-1.099, -0.6807, 0.9533), (-1.101, -0.6807, 0.961), (-1.135, -0.2269, 0.961), (-1.129, -0.2269, 0.9455), (-1.135, 0.2269, 0.961), (-1.101, 0.6807, 0.961), (-1.095, 0.6807, 0.9455), (-1.14, 0.2269, 0.9922), (-1.106, 0.6807, 0.9922), (-1.105, 0.6807, 0.9766), (-1.106, -0.6807, 0.9922), (-1.14, -0.2269, 0.9922), (-1.138, -0.2269, 0.9766), (-1.105, -0.6807, 0.9766), (-1.138, 0.2269, 0.9766), (-1.129, 0.2269, 0.9455), (-1.095, -0.6807, 0.9455)], [], [(100, 46, 3, 63), (9, 47, 31, 59, 26, 51, 35, 63, 3, 7, 10), (14, 12, 16, 17), (11, 5, 1, 45, 29, 57, 24, 49, 33, 61, 8), (7, 3, 4, 2), (14, 15, 123, 107, 135, 102, 127, 111, 139, 13, 12), (1, 5, 0, 6), (3, 46, 30, 58, 25, 50, 34, 62, 1, 6, 138, 110, 126, 101, 134, 106, 122, 4), (2, 4, 140, 112, 128, 103, 136, 108, 124, 15, 14), (6, 0, 12, 13, 141, 113, 129, 104, 137, 109, 125), (177, 141, 13, 139), (7, 2, 19), (0, 5, 18), (12, 20, 22, 16), (12, 0, 18, 20), (14, 21, 19, 2), (18, 5, 20), (11, 22, 20, 5), (21, 14, 17, 23), (7, 21, 23, 10), (19, 21, 7), (99, 53, 26, 59), (98, 54, 28, 67), (97, 50, 25, 68), (96, 69, 40, 56), (95, 70, 41, 71), (94, 62, 34, 72), (93, 73, 39, 55), (92, 74, 42, 75), (91, 66, 38, 76), (90, 77, 31, 47), (89, 78, 43, 79), (88, 65, 37, 80), (87, 81, 35, 51), (86, 82, 44, 83), (85, 58, 30, 84), (82, 85, 84, 44), (40, 68, 85, 82), (68, 25, 58, 85), (65, 86, 83, 37), (28, 56, 86, 65), (56, 40, 82, 86), (53, 87, 51, 26), (37, 83, 87, 53), (83, 44, 81, 87), (78, 88, 80, 43), (39, 67, 88, 78), (67, 28, 65, 88), (60, 89, 79, 32), (27, 55, 89, 60), (55, 39, 78, 89), (48, 90, 47, 9), (32, 79, 90, 48), (79, 43, 77, 90), (74, 91, 76, 42), (33, 49, 91, 74), (49, 24, 66, 91), (64, 92, 75, 36), (8, 61, 92, 64), (61, 33, 74, 92), (52, 93, 55, 27), (36, 75, 93, 52), (75, 42, 73, 93), (70, 94, 72, 41), (29, 45, 94, 70), (45, 1, 62, 94), (66, 95, 71, 38), (24, 57, 95, 66), (57, 29, 70, 95), (54, 96, 56, 28), (38, 71, 96, 54), (71, 41, 69, 96), (69, 97, 68, 40), (41, 72, 97, 69), (72, 34, 50, 97), (73, 98, 67, 39), (42, 76, 98, 73), (76, 38, 54, 98), (77, 99, 59, 31), (43, 80, 99, 77), (80, 37, 53, 99), (81, 100, 63, 35), (44, 84, 100, 81), (84, 30, 46, 100), (176, 130, 102, 135), (175, 131, 105, 144), (174, 137, 104, 145), (173, 146, 117, 133), (172, 147, 118, 148), (171, 125, 109, 149), (170, 150, 116, 132), (169, 151, 119, 152), (168, 143, 115, 153), (167, 154, 107, 123), (166, 155, 120, 156), (165, 142, 114, 157), (164, 158, 111, 127), (163, 159, 121, 160), (162, 129, 113, 161), (159, 162, 161, 121), (117, 145, 162, 159), (145, 104, 129, 162), (142, 163, 160, 114), (105, 133, 163, 142), (133, 117, 159, 163), (130, 164, 127, 102), (114, 160, 164, 130), (160, 121, 158, 164), (155, 165, 157, 120), (116, 144, 165, 155), (144, 105, 142, 165), (136, 166, 156, 108), (103, 132, 166, 136), (132, 116, 155, 166), (124, 167, 123, 15), (108, 156, 167, 124), (156, 120, 154, 167), (151, 168, 153, 119), (106, 134, 168, 151), (134, 101, 143, 168), (140, 169, 152, 112), (4, 122, 169, 140), (122, 106, 151, 169), (128, 170, 132, 103), (112, 152, 170, 128), (152, 119, 150, 170), (147, 171, 149, 118), (110, 138, 171, 147), (138, 6, 125, 171), (143, 172, 148, 115), (101, 126, 172, 143), (126, 110, 147, 172), (131, 173, 133, 105), (115, 148, 173, 131), (148, 118, 146, 173), (146, 174, 145, 117), (118, 149, 174, 146), (149, 109, 137, 174), (150, 175, 144, 116), (119, 153, 175, 150), (153, 115, 131, 175), (154, 176, 135, 107), (120, 157, 176, 154), (157, 114, 130, 176), (158, 177, 139, 111), (121, 161, 177, 158), (161, 113, 141, 177)])
me_cube_011.use_remesh_preserve_volume = False
me_cube_011.use_remesh_preserve_attributes = False
me_cube_011.use_mirror_vertex_groups = False
me_cube_011.update()
me_cube_012 = bpy.data.meshes.new('Cube.012')
me_cube_012.from_pydata([(0.9076, -0.9076, 1.0), (-1.064, -1.0, 1.0), (0.9076, 0.9076, 1.0), (-1.064, 1.0, 1.0), (-1.062, 0.9076, 1.0), (1.0, -1.0, 1.0), (-1.062, -0.9076, 1.0), (1.0, 1.0, 1.0), (-1.064, -1.0, 0.0), (-1.064, 1.0, 0.0), (1.0, 1.0, 0.0), (1.0, -1.0, 0.0), (0.9076, -0.9076, 0.9377), (-1.039, -0.9076, 0.9377), (0.9076, 0.9076, 0.9377), (-1.039, 0.9076, 0.9377), (0.9076, -0.9076, 0.0), (0.9076, 0.9076, 0.0), (0.9983, -0.9076, 1.0), (0.9983, 0.9076, 1.0), (0.9983, -0.9076, 0.9384), (0.9983, 0.9076, 0.9384), (0.9986, -0.8943, 0.0), (0.9983, 0.9076, 0.0), (-1.064, -1.0, 0.5), (-1.174, 0.0, 1.0), (-1.064, 1.0, 0.5), (-1.174, 0.0, 0.0), (-1.174, 0.0, 0.5), (-1.064, -1.0, 0.75), (-1.165, 0.5, 1.0), (-1.064, 1.0, 0.25), (-1.165, 0.5, 0.0), (-1.064, -1.0, 0.25), (-1.165, -0.5, 1.0), (-1.064, 1.0, 0.75), (-1.165, -0.5, 0.0), (-1.165, 0.5, 0.5), (-1.165, -0.5, 0.5), (-1.174, 0.0, 0.25), (-1.174, 0.0, 0.75), (-1.165, -0.5, 0.75), (-1.165, -0.5, 0.25), (-1.165, 0.5, 0.25), (-1.165, 0.5, 0.75), (-1.064, -1.0, 0.875), (-1.131, 0.75, 1.0), (-1.064, 1.0, 0.125), (-1.131, 0.75, 0.0), (-1.064, -1.0, 0.375), (-1.174, -0.25, 1.0), (-1.064, 1.0, 0.625), (-1.174, -0.25, 0.0), (-1.131, 0.75, 0.5), (-1.174, -0.25, 0.5), (-1.174, 0.0, 0.125), (-1.174, 0.0, 0.625), (-1.064, -1.0, 0.625), (-1.174, 0.25, 1.0), (-1.064, 1.0, 0.375), (-1.174, 0.25, 0.0), (-1.064, -1.0, 0.125), (-1.131, -0.75, 1.0), (-1.064, 1.0, 0.875), (-1.131, -0.75, 0.0), (-1.174, 0.25, 0.5), (-1.131, -0.75, 0.5), (-1.174, 0.0, 0.375), (-1.174, 0.0, 0.875), (-1.174, -0.25, 0.75), (-1.131, -0.75, 0.75), (-1.165, -0.5, 0.625), (-1.165, -0.5, 0.875), (-1.174, -0.25, 0.25), (-1.131, -0.75, 0.25), (-1.165, -0.5, 0.125), (-1.165, -0.5, 0.375), (-1.131, 0.75, 0.25), (-1.174, 0.25, 0.25), (-1.165, 0.5, 0.125), (-1.165, 0.5, 0.375), (-1.131, 0.75, 0.75), (-1.174, 0.25, 0.75), (-1.165, 0.5, 0.625), (-1.165, 0.5, 0.875), (-1.174, 0.25, 0.875), (-1.174, 0.25, 0.625), (-1.131, 0.75, 0.625), (-1.174, 0.25, 0.375), (-1.174, 0.25, 0.125), (-1.131, 0.75, 0.125), (-1.131, -0.75, 0.375), (-1.131, -0.75, 0.125), (-1.174, -0.25, 0.125), (-1.131, -0.75, 0.875), (-1.131, -0.75, 0.625), (-1.174, -0.25, 0.625), (-1.174, -0.25, 0.875), (-1.174, -0.25, 0.375), (-1.131, 0.75, 0.375), (-1.131, 0.75, 0.875), (-1.14, 0.0, 1.0), (-1.125, 0.0, 0.9377), (-1.057, 0.9076, 0.9688), (-1.057, -0.9076, 0.9688), (-1.137, 0.0, 0.9688), (-1.134, 0.4538, 1.0), (-1.118, 0.4538, 0.9377), (-1.05, 0.9076, 0.9533), (-1.061, -0.9076, 0.9844), (-1.134, -0.4538, 1.0), (-1.118, -0.4538, 0.9377), (-1.061, 0.9076, 0.9844), (-1.05, -0.9076, 0.9533), (-1.132, 0.0, 0.9533), (-1.139, 0.0, 0.9844), (-1.13, 0.4538, 0.9688), (-1.13, -0.4538, 0.9688), (-1.133, -0.4538, 0.9844), (-1.133, 0.4538, 0.9844), (-1.125, 0.4538, 0.9533), (-1.125, -0.4538, 0.9533), (-1.107, 0.6807, 1.0), (-1.092, 0.6807, 0.9377), (-1.045, 0.9076, 0.9455), (-1.062, -0.9076, 0.9922), (-1.14, -0.2269, 1.0), (-1.125, -0.2269, 0.9377), (-1.059, 0.9076, 0.9766), (-1.054, -0.9076, 0.961), (-1.129, 0.0, 0.9455), (-1.138, 0.0, 0.9766), (-1.103, 0.6807, 0.9688), (-1.137, -0.2269, 0.9688), (-1.14, 0.2269, 1.0), (-1.125, 0.2269, 0.9377), (-1.054, 0.9076, 0.961), (-1.059, -0.9076, 0.9766), (-1.107, -0.6807, 1.0), (-1.092, -0.6807, 0.9377), (-1.062, 0.9076, 0.9922), (-1.045, -0.9076, 0.9455), (-1.135, 0.0, 0.961), (-1.14, 0.0, 0.9922), (-1.137, 0.2269, 0.9688), (-1.103, -0.6807, 0.9688), (-1.132, -0.4538, 0.9766), (-1.134, -0.4538, 0.9922), (-1.139, -0.2269, 0.9844), (-1.106, -0.6807, 0.9844), (-1.132, 0.4538, 0.9766), (-1.134, 0.4538, 0.9922), (-1.106, 0.6807, 0.9844), (-1.139, 0.2269, 0.9844), (-1.122, 0.4538, 0.9455), (-1.128, 0.4538, 0.961), (-1.099, 0.6807, 0.9533), (-1.132, 0.2269, 0.9533), (-1.122, -0.4538, 0.9455), (-1.128, -0.4538, 0.961), (-1.132, -0.2269, 0.9533), (-1.099, -0.6807, 0.9533), (-1.101, -0.6807, 0.961), (-1.135, -0.2269, 0.961), (-1.129, -0.2269, 0.9455), (-1.135, 0.2269, 0.961), (-1.101, 0.6807, 0.961), (-1.095, 0.6807, 0.9455), (-1.14, 0.2269, 0.9922), (-1.106, 0.6807, 0.9922), (-1.105, 0.6807, 0.9766), (-1.106, -0.6807, 0.9922), (-1.14, -0.2269, 0.9922), (-1.138, -0.2269, 0.9766), (-1.105, -0.6807, 0.9766), (-1.138, 0.2269, 0.9766), (-1.129, 0.2269, 0.9455), (-1.095, -0.6807, 0.9455)], [], [(100, 46, 3, 63), (9, 47, 31, 59, 26, 51, 35, 63, 3, 7, 10), (14, 12, 16, 17), (11, 5, 1, 45, 29, 57, 24, 49, 33, 61, 8), (7, 3, 4, 2), (14, 15, 123, 107, 135, 102, 127, 111, 139, 13, 12), (1, 5, 0, 6), (3, 46, 30, 58, 25, 50, 34, 62, 1, 6, 138, 110, 126, 101, 134, 106, 122, 4), (2, 4, 140, 112, 128, 103, 136, 108, 124, 15, 14), (6, 0, 12, 13, 141, 113, 129, 104, 137, 109, 125), (177, 141, 13, 139), (7, 2, 19), (0, 5, 18), (12, 20, 22, 16), (12, 0, 18, 20), (14, 21, 19, 2), (18, 5, 20), (11, 22, 20, 5), (21, 14, 17, 23), (7, 21, 23, 10), (19, 21, 7), (99, 53, 26, 59), (98, 54, 28, 67), (97, 50, 25, 68), (96, 69, 40, 56), (95, 70, 41, 71), (94, 62, 34, 72), (93, 73, 39, 55), (92, 74, 42, 75), (91, 66, 38, 76), (90, 77, 31, 47), (89, 78, 43, 79), (88, 65, 37, 80), (87, 81, 35, 51), (86, 82, 44, 83), (85, 58, 30, 84), (82, 85, 84, 44), (40, 68, 85, 82), (68, 25, 58, 85), (65, 86, 83, 37), (28, 56, 86, 65), (56, 40, 82, 86), (53, 87, 51, 26), (37, 83, 87, 53), (83, 44, 81, 87), (78, 88, 80, 43), (39, 67, 88, 78), (67, 28, 65, 88), (60, 89, 79, 32), (27, 55, 89, 60), (55, 39, 78, 89), (48, 90, 47, 9), (32, 79, 90, 48), (79, 43, 77, 90), (74, 91, 76, 42), (33, 49, 91, 74), (49, 24, 66, 91), (64, 92, 75, 36), (8, 61, 92, 64), (61, 33, 74, 92), (52, 93, 55, 27), (36, 75, 93, 52), (75, 42, 73, 93), (70, 94, 72, 41), (29, 45, 94, 70), (45, 1, 62, 94), (66, 95, 71, 38), (24, 57, 95, 66), (57, 29, 70, 95), (54, 96, 56, 28), (38, 71, 96, 54), (71, 41, 69, 96), (69, 97, 68, 40), (41, 72, 97, 69), (72, 34, 50, 97), (73, 98, 67, 39), (42, 76, 98, 73), (76, 38, 54, 98), (77, 99, 59, 31), (43, 80, 99, 77), (80, 37, 53, 99), (81, 100, 63, 35), (44, 84, 100, 81), (84, 30, 46, 100), (176, 130, 102, 135), (175, 131, 105, 144), (174, 137, 104, 145), (173, 146, 117, 133), (172, 147, 118, 148), (171, 125, 109, 149), (170, 150, 116, 132), (169, 151, 119, 152), (168, 143, 115, 153), (167, 154, 107, 123), (166, 155, 120, 156), (165, 142, 114, 157), (164, 158, 111, 127), (163, 159, 121, 160), (162, 129, 113, 161), (159, 162, 161, 121), (117, 145, 162, 159), (145, 104, 129, 162), (142, 163, 160, 114), (105, 133, 163, 142), (133, 117, 159, 163), (130, 164, 127, 102), (114, 160, 164, 130), (160, 121, 158, 164), (155, 165, 157, 120), (116, 144, 165, 155), (144, 105, 142, 165), (136, 166, 156, 108), (103, 132, 166, 136), (132, 116, 155, 166), (124, 167, 123, 15), (108, 156, 167, 124), (156, 120, 154, 167), (151, 168, 153, 119), (106, 134, 168, 151), (134, 101, 143, 168), (140, 169, 152, 112), (4, 122, 169, 140), (122, 106, 151, 169), (128, 170, 132, 103), (112, 152, 170, 128), (152, 119, 150, 170), (147, 171, 149, 118), (110, 138, 171, 147), (138, 6, 125, 171), (143, 172, 148, 115), (101, 126, 172, 143), (126, 110, 147, 172), (131, 173, 133, 105), (115, 148, 173, 131), (148, 118, 146, 173), (146, 174, 145, 117), (118, 149, 174, 146), (149, 109, 137, 174), (150, 175, 144, 116), (119, 153, 175, 150), (153, 115, 131, 175), (154, 176, 135, 107), (120, 157, 176, 154), (157, 114, 130, 176), (158, 177, 139, 111), (121, 161, 177, 158), (161, 113, 141, 177)])
me_cube_012.use_remesh_preserve_volume = False
me_cube_012.use_remesh_preserve_attributes = False
me_cube_012.use_mirror_vertex_groups = False
me_cube_012.update()

# ---- objects
ob_cube = bpy.data.objects.new('Cube', me_cube_001)
ob_cube_002 = bpy.data.objects.new('Cube.002', me_cube)
ob_cube_003 = bpy.data.objects.new('Cube.003', me_cube_003)
ob_cube_004 = bpy.data.objects.new('Cube.004', me_cube_004)
ob_cube_005 = bpy.data.objects.new('Cube.005', me_cube_005)
ob_cube_006 = bpy.data.objects.new('Cube.006', me_cube_006)
ob_cube_007 = bpy.data.objects.new('Cube.007', me_cube_007)
ob_cube_008 = bpy.data.objects.new('Cube.008', me_cube_008)
ob_cube_009 = bpy.data.objects.new('Cube.009', me_cube_009)
ob_cube_010 = bpy.data.objects.new('Cube.010', me_cube_010)
ob_cube_011 = bpy.data.objects.new('Cube.011', me_cube_011)
ob_cube_012 = bpy.data.objects.new('Cube.012', me_cube_012)

# ---- transforms, parenting, visibility, modifiers, constraints
ob_cube.location = (0.0, 0.0, 0.0)
ob_cube.scale = (0.16, 0.045, 0.22)
ob_cube.lineart.crease_threshold = 0.0
ob_cube_002.location = (0.0, 0.2393, 0.0)
ob_cube_002.scale = (0.315, 0.145, 0.1438)
ob_cube_002.lineart.crease_threshold = 0.0
_m = ob_cube_002.modifiers.new('Array', 'ARRAY')
_m.count = 4
_m.constant_offset_displace = (0.0, 0.0, 0.0)
_m.relative_offset_displace = (0.0, 0.0, -1.0)
ob_cube_003.location = (0.217, 0.2662, -0.01306)
ob_cube_003.rotation_euler = (0.0, -0.0, 1.571)
ob_cube_003.scale = (0.0892, 0.0275, 0.115)
ob_cube_003.lineart.crease_threshold = 0.0
_m = ob_cube_003.modifiers.new('Mirror', 'MIRROR')
_m.use_axis = (False, False, True)
_m.use_clip = True
ob_cube_004.location = (0.1751, 0.2753, -0.02302)
ob_cube_004.rotation_euler = (0.0, -0.0, 1.571)
ob_cube_004.scale = (0.08, 0.0125, 0.105)
ob_cube_004.lineart.crease_threshold = 0.0
_m = ob_cube_004.modifiers.new('Mirror', 'MIRROR')
_m.use_axis = (False, False, True)
_m.use_clip = True
ob_cube_005.location = (0.1418, 0.2753, -0.01795)
ob_cube_005.rotation_euler = (0.0, -0.0, 1.571)
ob_cube_005.scale = (0.08, 0.0175, 0.11)
ob_cube_005.lineart.crease_threshold = 0.0
_m = ob_cube_005.modifiers.new('Mirror', 'MIRROR')
_m.use_axis = (False, False, True)
_m.use_clip = True
ob_cube_006.location = (0.2703, 0.2753, -0.0179)
ob_cube_006.rotation_euler = (0.0, -0.0, 1.571)
ob_cube_006.scale = (0.08, 0.0225, 0.11)
ob_cube_006.lineart.crease_threshold = 0.0
_m = ob_cube_006.modifiers.new('Mirror', 'MIRROR')
_m.use_axis = (False, False, True)
_m.use_clip = True
ob_cube_007.location = (0.0953, 0.2753, -0.002879)
ob_cube_007.rotation_euler = (0.0, -0.0, 1.571)
ob_cube_007.scale = (0.08, 0.0275, 0.125)
ob_cube_007.lineart.crease_threshold = 0.0
_m = ob_cube_007.modifiers.new('Mirror', 'MIRROR')
_m.use_axis = (False, False, True)
_m.use_clip = True
ob_cube_008.location = (0.02924, 0.2753, -0.008636)
ob_cube_008.rotation_euler = (0.0, -0.0, 1.571)
ob_cube_008.scale = (0.08, 0.0375, 0.12)
ob_cube_008.lineart.crease_threshold = 0.0
_m = ob_cube_008.modifiers.new('Mirror', 'MIRROR')
_m.use_axis = (False, False, True)
_m.use_clip = True
ob_cube_009.location = (-0.03347, 0.2753, -0.01817)
ob_cube_009.rotation_euler = (0.0, -0.0, 1.571)
ob_cube_009.scale = (0.08, 0.0225, 0.11)
ob_cube_009.lineart.crease_threshold = 0.0
_m = ob_cube_009.modifiers.new('Mirror', 'MIRROR')
_m.use_axis = (False, False, True)
_m.use_clip = True
ob_cube_010.location = (-0.07971, 0.2651, -0.01779)
ob_cube_010.rotation_euler = (0.0, -0.0, 1.571)
ob_cube_010.scale = (0.0938, 0.0225, 0.11)
ob_cube_010.lineart.crease_threshold = 0.0
_m = ob_cube_010.modifiers.new('Mirror', 'MIRROR')
_m.use_axis = (False, False, True)
_m.use_clip = True
ob_cube_011.location = (-0.1264, 0.2753, -0.01779)
ob_cube_011.rotation_euler = (0.0, -0.0, 1.571)
ob_cube_011.scale = (0.08, 0.0225, 0.11)
ob_cube_011.lineart.crease_threshold = 0.0
_m = ob_cube_011.modifiers.new('Mirror', 'MIRROR')
_m.use_axis = (False, False, True)
_m.use_clip = True
ob_cube_012.location = (-0.222, 0.2674, -0.009087)
ob_cube_012.rotation_euler = (0.3745, -2.77e-08, 1.571)
ob_cube_012.scale = (0.0892, 0.0325, 0.115)
ob_cube_012.lineart.crease_threshold = 0.0
_m = ob_cube_012.modifiers.new('Mirror', 'MIRROR')
_m.use_axis = (False, False, True)
_m.use_clip = True

# ---- collection membership
col_collection_1.objects.link(ob_cube)
col_collection_2.objects.link(ob_cube_002)
col_collection_2.objects.link(ob_cube_003)
col_collection_2.objects.link(ob_cube_004)
col_collection_2.objects.link(ob_cube_005)
col_collection_2.objects.link(ob_cube_006)
col_collection_2.objects.link(ob_cube_007)
col_collection_2.objects.link(ob_cube_008)
col_collection_2.objects.link(ob_cube_009)
col_collection_2.objects.link(ob_cube_010)
col_collection_2.objects.link(ob_cube_011)
col_collection_2.objects.link(ob_cube_012)

# ---- scene / render settings (as saved in the file)
scene.frame_start = 1; scene.frame_end = 250; scene.frame_set(0)
scene.render.engine = 'BLENDER_EEVEE_NEXT'
scene.render.resolution_percentage = 50
scene.render.dither_intensity = 0.0
scene.cycles.use_denoising = False
scene.cycles.samples = 128
scene.cycles.sampling_pattern = 'TABULATED_SOBOL'
scene.cycles.light_sampling_threshold = 0.0
scene.cycles.use_adaptive_sampling = False
scene.cycles.use_light_tree = False
scene.cycles.blur_glossy = 0.0
scene.cycles.sample_clamp_indirect = 0.0
scene.view_settings.view_transform = 'Standard'
bpy.context.view_layer.update()

# ---- added for rendering (the .blend has no active camera and no usable light): camera, sun
cam_auto = bpy.data.cameras.new('AutoCamera')
cam_auto.lens = 50.0
cam_auto.sensor_width = 36.0
cam_auto.clip_end = 1000.0
ob_auto_camera = bpy.data.objects.new('AutoCamera', cam_auto)
scene.collection.objects.link(ob_auto_camera)
ob_auto_camera.location = (1.26425, -1.32493, 0.580151)
ob_auto_camera.rotation_euler = (1.09748, -7.21219e-08, 0.694738)
scene.camera = ob_auto_camera
light_auto_sun = bpy.data.lights.new('AutoSun', 'SUN')
light_auto_sun.energy = 3.0
light_auto_sun.angle = 0.0523599
ob_auto_sun = bpy.data.objects.new('AutoSun', light_auto_sun)
scene.collection.objects.link(ob_auto_sun)
ob_auto_sun.rotation_euler = (0.872665, 0.174533, 0.523599)
bpy.context.view_layer.update()
